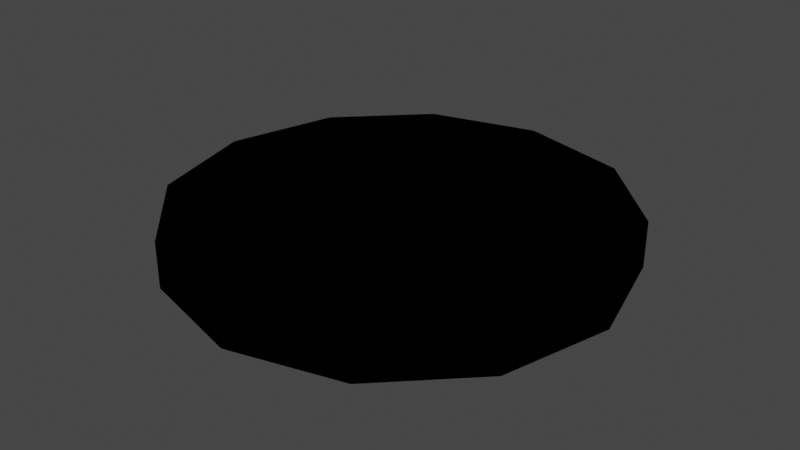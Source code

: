 # Source: Semcompinhos.blend  (saved by Blender 2.90.8; exported with 4.5.12 LTS)
import bpy
from mathutils import Matrix  # noqa: F401  (used for matrix-valued properties, if any)

bpy.ops.wm.read_factory_settings(use_empty=True)
scene = bpy.context.scene
scene.name = 'Scene'

# ---- collections
col_collection = bpy.data.collections.new('Collection'); scene.collection.children.link(col_collection)

# ---- images (referenced by path relative to the original .blend; pixels are not part of the script)
import os
ASSET_DIR = os.environ.get("B2B_ASSET_DIR", "")  # directory of the original .blend (textures are referenced by path, not embedded)
HERE = os.path.dirname(os.path.abspath(__file__))  # packed textures are extracted next to this script under _unpacked/

def load_image(name, relpath, width, height, colorspace="sRGB"):
    """Load a texture the original file referenced (path relative to the .blend, or extracted next to this script)."""
    p = next((c for c in (os.path.join(HERE, relpath), os.path.join(ASSET_DIR, relpath)) if relpath and os.path.exists(c)), "")
    if p:
        img = bpy.data.images.load(p, check_existing=True)
        img.name = name
    else:  # same state as the original file: an image datablock whose file is absent (Cycles renders it pink)
        img = bpy.data.images.new(name, width, height)
        img.source = "FILE"
        img.filepath = "//" + (relpath or name)
    img.colorspace_settings.name = colorspace
    return img
img_material_001_metallic_001 = load_image('Material.001 Metallic.001', 'Semcompinho.png', 1024, 1024, 'Non-Color')

# ---- materials (node trees are filled in below, after node groups)
mat_material_001 = bpy.data.materials.new('Material.001')
mat_material_001.use_transparent_shadow = False
mat_material = bpy.data.materials.new('Material')
mat_material.use_transparent_shadow = False

# ---- material node trees
mat_material_001.use_nodes = True; mat_material_001.node_tree.nodes.clear()
_N = mat_material_001.node_tree.nodes; _L = mat_material_001.node_tree.links
n0 = _N.new('ShaderNodeTexImage'); n0.name = 'Image Texture'; n0.location = (0, 0)
n0.image = img_material_001_metallic_001
mat_material.use_nodes = True; mat_material.node_tree.nodes.clear()
_N = mat_material.node_tree.nodes; _L = mat_material.node_tree.links

# ---- world
world_world = bpy.data.worlds.new('World'); scene.world = world_world
world_world.use_nodes = True; world_world.node_tree.nodes.clear()
_N = world_world.node_tree.nodes; _L = world_world.node_tree.links
n0 = _N.new('ShaderNodeOutputWorld'); n0.name = 'World Output'; n0.location = (300, 300)
n1 = _N.new('ShaderNodeBackground'); n1.name = 'Background'; n1.location = (10, 300)
n1.inputs[0].default_value = (0.05088, 0.05088, 0.05088, 1.0)
_L.new(n1.outputs[0], n0.inputs[0])
n0.is_active_output = True
world_world.color = (0.05088, 0.05088, 0.05088)
world_world.use_sun_shadow = False
world_world.sun_shadow_jitter_overblur = 0.0

# ---- meshes
me_cylinder_002 = bpy.data.meshes.new('Cylinder.002')
me_cylinder_002.from_pydata([(0.4126, 0.7146, 0.1362), (2.411e-08, 0.8251, 0.1362), (0.7146, 0.4126, 0.1362), (0.8251, -3.292e-08, 0.1362), (0.7146, -0.4126, 0.1362), (0.4126, -0.7146, 0.1362), (1.292e-07, -0.8251, 0.1362), (-0.4126, -0.7146, 0.1362), (-0.7146, -0.4126, 0.1362), (-0.8251, -3.813e-07, 0.1362), (-0.7146, 0.4126, 0.1362), (-0.4126, 0.7146, 0.1362), (0.346, -0.6189, 0.1362), (0.6189, -0.346, 0.1362), (0.6189, 0.346, 0.1362), (0.346, 0.6189, 0.1362), (6.572e-08, 0.7019, 0.1362), (-0.346, 0.6189, 0.1362), (-0.6189, 0.346, 0.1362), (-0.6189, -0.346, 0.1362), (-0.346, -0.6189, 0.1362), (8.763e-08, -0.7019, 0.1362), (-0.5256, 0.291, 0.1362), (-0.5256, -0.291, 0.1362), (-0.291, -0.5256, 0.1362), (7.081e-08, -0.5919, 0.1362), (0.291, -0.5256, 0.1362), (0.5156, -0.291, 0.1362), (0.5256, 0.291, 0.1362), (0.291, 0.5256, 0.1362), (5.528e-08, 0.5919, 0.1362), (-0.291, 0.5256, 0.1362), (5.84e-08, 0.463, 0.1362), (-0.2265, 0.4032, 0.1362), (-0.4032, 0.2265, 0.1362), (-0.4032, -0.2265, 0.04981), (-0.2265, -0.4032, 0.1362), (6.77e-08, -0.463, 0.1362), (0.2265, -0.4032, 0.1362), (0.4032, -0.2265, 0.1362), (0.4032, 0.2265, 0.1362), (0.2265, 0.4032, 0.1362), (0.3043, -0.1698, 0.1362), (0.3496, -6.308e-08, 0.1362), (0.3043, 0.1698, 0.1362), (0.1698, 0.3043, 0.1362), (6.236e-08, 0.3496, 0.1362), (-0.1698, 0.3043, 0.1362), (-0.3043, 0.1698, 0.1362), (-0.3496, -7.981e-08, 0.1362), (-0.3043, -0.1698, 0.1362), (-0.1698, -0.3043, 0.1362), (6.74e-08, -0.3496, 0.1362), (0.1698, -0.3043, 0.1362), (-0.07747, -0.1388, 0.1362), (6.315e-08, -0.159, 0.1362), (0.07747, -0.1388, 0.1362), (0.1388, -0.07747, 0.1362), (0.159, -6.118e-08, 0.1362), (0.1388, 0.07747, 0.1362), (0.07747, 0.1388, 0.1362), (6.086e-08, 0.159, 0.1362), (-0.07747, 0.1388, 0.1362), (-0.1388, 0.07747, 0.1362), (-0.159, -6.879e-08, 0.1362), (-0.1388, -0.07747, 0.1362), (-0.4732, -5.96e-08, 0.1362), (-0.4653, 0.02571, 0.1362), (-0.6637, 0.1906, 0.1362), (-0.6187, 0.07818, 0.1362), (-0.5317, 0.01734, 0.1362), (-0.4239, 0.1596, 0.1362), (-0.4817, 0.1308, 0.1362), (-0.5383, 0.1559, 0.1362), (-0.5576, 0.2011, 0.1362), (0.4223, 0.1686, 0.1362), (0.3925, 0.1002, 0.1362), (0.3236, 0.1239, 0.1362), (0.6545, 0.2555, 0.1362), (0.6278, 0.1998, 0.1362), (0.5592, 0.2117, 0.1362), (0.3798, -0.05415, 0.1362), (0.483, -0.02145, 0.1362), (0.6051, -0.051, 0.1362), (0.6832, -0.1714, 0.1362), (0.6716, -0.2688, 0.1362), (0.5644, -0.1914, 0.1362), (0.5291, -0.1414, 0.1362), (0.4861, -0.1309, 0.1362), (0.4498, -0.1537, 0.1362), (-0.5634, -0.2077, 0.1362), (-0.6219, -0.1973, 0.1362), (-0.6534, -0.244, 0.1362), (4.657e-09, 0.9762, -1.0), (0.0, 1.0, -0.8906), (2.098e-08, 0.8489, 1.0), (2.428e-08, 0.8251, 0.8906), (0.4881, 0.8454, -1.0), (0.5, 0.866, -0.8906), (0.4126, 0.7146, 0.8906), (0.4245, 0.7352, 1.0), (0.8454, 0.4881, -1.0), (0.866, 0.5, -0.8906), (0.7146, 0.4126, 0.8906), (0.7352, 0.4245, 1.0), (0.9762, -3.912e-08, -1.0), (1.0, -4.371e-08, -0.8906), (0.8251, -3.292e-08, 0.8906), (0.8489, -3.439e-08, 1.0), (0.8454, -0.4881, -1.0), (0.866, -0.5, -0.8906), (0.7146, -0.4126, 0.8906), (0.7352, -0.4245, 1.0), (0.4881, -0.8454, -1.0), (0.5, -0.866, -0.8906), (0.4126, -0.7146, 0.8906), (0.4245, -0.7352, 1.0), (1.43e-07, -0.9762, -1.0), (1.51e-07, -1.0, -0.8906), (1.294e-07, -0.8251, 0.8906), (1.324e-07, -0.8489, 1.0), (-0.4881, -0.8454, -1.0), (-0.5, -0.866, -0.8906), (-0.4126, -0.7146, 0.8906), (-0.4245, -0.7352, 1.0), (-0.8454, -0.4881, -1.0), (-0.866, -0.5, -0.8906), (-0.7146, -0.4126, 0.8906), (-0.7352, -0.4245, 1.0), (-0.9762, -5.523e-07, -1.0), (-1.0, -4.649e-07, -0.8906), (-0.8251, -3.813e-07, 0.8906), (-0.8489, -3.927e-07, 1.0), (-0.8454, 0.4881, -1.0), (-0.866, 0.5, -0.8906), (-0.7146, 0.4126, 0.8906), (-0.7352, 0.4245, 1.0), (-0.4881, 0.8454, -1.0), (-0.5, 0.866, -0.8906), (-0.4126, 0.7146, 0.8906), (-0.4245, 0.7352, 1.0), (0.4881, 0.8454, 1.0), (0.5, 0.866, 0.8906), (0.0, 1.0, 0.8906), (3.307e-09, 0.9762, 1.0), (0.8454, 0.4881, 1.0), (0.866, 0.5, 0.8906), (0.9762, -4.224e-08, 1.0), (1.0, -4.371e-08, 0.8906), (0.8454, -0.4881, 1.0), (0.866, -0.5, 0.8906), (0.4881, -0.8454, 1.0), (0.5, -0.866, 0.8906), (1.481e-07, -0.9762, 1.0), (1.51e-07, -1.0, 0.8906), (-0.4881, -0.8454, 1.0), (-0.5, -0.866, 0.8906), (-0.8454, -0.4881, 1.0), (-0.866, -0.5, 0.8906), (-0.9762, -4.535e-07, 1.0), (-1.0, -4.649e-07, 0.8906), (-0.8454, 0.4881, 1.0), (-0.866, 0.5, 0.8906), (-0.4881, 0.8454, 1.0), (-0.5, 0.866, 0.8906), (0.5974, 0.3333, 0.5681), (0.6189, 0.346, 0.4575), (0.346, 0.6189, 0.4575), (0.3333, 0.5973, 0.5681), (6.574e-08, 0.7019, 0.4575), (6.34e-08, 0.6773, 0.5681), (-0.346, 0.6189, 0.4575), (-0.3332, 0.5973, 0.5681), (-0.6189, 0.346, 0.4575), (-0.5973, 0.3332, 0.5681), (-0.291, 0.5256, 0.4575), (-0.3037, 0.5472, 0.5681), (-0.5471, 0.3037, 0.5681), (-0.5256, 0.291, 0.4575), (0.5256, 0.291, 0.4575), (0.5471, 0.3037, 0.5681), (0.3037, 0.5472, 0.5681), (0.291, 0.5256, 0.4575), (5.762e-08, 0.6164, 0.5681), (5.529e-08, 0.5919, 0.4575), (0.214, 0.3815, 0.5681), (0.2265, 0.4032, 0.4575), (5.841e-08, 0.463, 0.4575), (5.928e-08, 0.438, 0.5681), (-0.2265, 0.4032, 0.4575), (-0.214, 0.3815, 0.5681), (-0.4032, 0.2265, 0.4575), (-0.3815, 0.2141, 0.5681), (0.3843, 0.2112, 0.5681), (0.4032, 0.2265, 0.4575), (0.3223, 0.1861, 0.5681), (0.3043, 0.1698, 0.4575), (0.1823, 0.3261, 0.5681), (0.1698, 0.3043, 0.4575), (6.149e-08, 0.3747, 0.5681), (6.237e-08, 0.3496, 0.4575), (-0.1823, 0.3261, 0.5681), (-0.1698, 0.3043, 0.4575), (-0.3261, 0.1823, 0.5681), (-0.3043, 0.1698, 0.4575), (-0.3747, 2.451e-05, 0.5681), (-0.3496, -7.981e-08, 0.4575), (-0.3043, -0.1698, 0.4575), (-0.4032, -0.2265, 0.4575), (-0.4239, 0.1596, 0.4575), (-0.4036, 0.1426, 0.5681), (-0.4479, -5.541e-08, 0.5681), (-0.4732, -5.96e-08, 0.4575), (-0.431, 0.05445, 0.5681), (-0.4653, 0.02571, 0.4575), (-0.6637, 0.1906, 0.4575), (-0.6381, 0.1918, 0.5681), (-0.6187, 0.07818, 0.4575), (-0.5989, 0.0939, 0.5681), (-0.5317, 0.01734, 0.4575), (-0.5255, 0.04255, 0.5681), (-0.4817, 0.1308, 0.4575), (-0.4811, 0.104, 0.5681), (-0.5569, 0.1376, 0.5681), (-0.5383, 0.1559, 0.4575), (-0.5837, 0.2007, 0.5681), (-0.5576, 0.2011, 0.4575), (0.3947, 0.1661, 0.5681), (0.4223, 0.1686, 0.4575), (0.3792, 0.1304, 0.5681), (0.3925, 0.1002, 0.4575), (0.3377, 0.1447, 0.5681), (0.3236, 0.1239, 0.4575), (0.6278, 0.2559, 0.5681), (0.6545, 0.2555, 0.3711), (0.6139, 0.2268, 0.5681), (0.6278, 0.1998, 0.4575), (0.577, 0.2332, 0.5681), (0.5592, 0.2117, 0.4575), (8.394e-08, -0.6774, 0.5681), (8.768e-08, -0.7019, 0.4575), (0.346, -0.6189, 0.4575), (0.3333, -0.5974, 0.5681), (0.6189, -0.346, 0.4575), (0.5967, -0.3341, 0.5681), (-0.5974, -0.3333, 0.5681), (-0.6189, -0.346, 0.4575), (-0.346, -0.6189, 0.4575), (-0.3333, -0.5974, 0.5681), (-0.5256, -0.291, 0.4575), (-0.5471, -0.3036, 0.5681), (-0.3036, -0.5471, 0.5681), (-0.291, -0.5256, 0.4575), (7.46e-08, -0.6163, 0.5681), (7.087e-08, -0.5919, 0.4575), (0.3036, -0.5471, 0.5681), (0.291, -0.5256, 0.4575), (0.5376, -0.3027, 0.5681), (0.5156, -0.291, 0.4575), (-0.4032, -0.2265, 0.4575), (-0.3816, -0.2141, 0.5681), (-0.2265, -0.4032, 0.4575), (-0.2141, -0.3816, 0.5681), (6.775e-08, -0.463, 0.4575), (6.769e-08, -0.4381, 0.5681), (0.2265, -0.4032, 0.4575), (0.2141, -0.3816, 0.5681), (0.4032, -0.2265, 0.4575), (0.3816, -0.2141, 0.5681), (0.1698, -0.3043, 0.4575), (0.1822, -0.3259, 0.5681), (0.3259, -0.1822, 0.5681), (0.3043, -0.1698, 0.4575), (-0.326, -0.1822, 0.5681), (-0.3043, -0.1698, 0.4575), (-0.1822, -0.326, 0.5681), (-0.1698, -0.3043, 0.4575), (6.752e-08, -0.3746, 0.5681), (6.746e-08, -0.3496, 0.4575), (0.3962, -0.07436, 0.5681), (0.3798, -0.05415, 0.4575), (0.4839, -0.0466, 0.5681), (0.483, -0.02145, 0.4575), (0.5901, -0.07228, 0.5681), (0.6051, -0.051, 0.4575), (0.6581, -0.1772, 0.5681), (0.6832, -0.1714, 0.4575), (0.6484, -0.2584, 0.5681), (0.6716, -0.2688, 0.4575), (0.5929, -0.1898, 0.5681), (0.5644, -0.1914, 0.4575), (0.5437, -0.12, 0.5681), (0.5291, -0.1414, 0.4575), (0.4819, -0.1049, 0.5681), (0.4861, -0.1309, 0.4575), (0.4312, -0.1369, 0.5681), (0.4498, -0.1537, 0.4575), (-0.5634, -0.2077, 0.4575), (-0.5809, -0.2292, 0.5681), (-0.6219, -0.1973, 0.4575), (-0.6106, -0.2239, 0.5681), (-0.6534, -0.244, 0.4575), (-0.6265, -0.2474, 0.5681), (-0.117, -0.06499, 0.5681), (-0.1388, -0.07747, 0.4575), (-0.07747, -0.1388, 0.4575), (-0.06499, -0.117, 0.5681), (6.302e-08, -0.159, 0.4575), (6.38e-08, -0.1339, 0.5681), (0.07747, -0.1388, 0.4575), (0.06499, -0.117, 0.5681), (0.1388, -0.07747, 0.4575), (0.117, -0.06499, 0.5681), (0.159, -6.118e-08, 0.4575), (0.1339, -6.007e-08, 0.5681), (0.1388, 0.07747, 0.4575), (0.117, 0.06499, 0.5681), (0.07747, 0.1388, 0.4575), (0.06499, 0.117, 0.5681), (6.072e-08, 0.159, 0.4575), (5.821e-08, 0.1339, 0.5681), (-0.07747, 0.1388, 0.4575), (-0.06499, 0.117, 0.5681), (-0.1388, 0.07747, 0.4575), (-0.117, 0.06499, 0.5681), (-0.159, -6.879e-08, 0.4575), (-0.1339, -6.985e-08, 0.5681), (0.0, 1.0, 0.0), (0.5, 0.866, 0.0), (-0.5, 0.866, 0.0), (0.866, 0.5, 0.0), (1.0, -4.371e-08, 0.0), (0.866, -0.5, 0.0), (0.5, -0.866, 0.0), (1.51e-07, -1.0, 0.0), (-0.5, -0.866, 0.0), (-0.866, -0.5, 0.0), (-1.0, -4.649e-07, 0.0), (-0.866, 0.5, 0.0), (-0.4068, 0.7146, -0.1362), (0.005786, 0.8251, -0.1362), (-0.7088, 0.4126, -0.1362), (-0.8193, -6.24e-08, -0.1362), (-0.7088, -0.4126, -0.1362), (-0.4068, -0.7146, -0.1362), (0.005787, -0.8251, -0.1362), (0.4183, -0.7146, -0.1362), (0.7204, -0.4126, -0.1362), (0.8309, -2.664e-07, -0.1362), (0.7204, 0.4126, -0.1362), (0.4183, 0.7146, -0.1362), (-0.3402, -0.6189, -0.1362), (-0.6131, -0.346, -0.1362), (-0.6131, 0.346, -0.1362), (-0.3402, 0.6189, -0.1362), (0.005786, 0.7019, -0.1362), (0.3518, 0.6189, -0.1362), (0.6247, 0.346, -0.1362), (0.6247, -0.346, -0.1362), (0.3518, -0.6189, -0.1362), (0.005787, -0.7019, -0.1362), (0.5314, 0.291, -0.1362), (0.5314, -0.291, -0.1362), (0.2968, -0.5256, -0.1362), (0.005787, -0.5919, -0.1362), (-0.2852, -0.5256, -0.1362), (-0.5098, -0.291, -0.1362), (-0.5198, 0.291, -0.1362), (-0.2852, 0.5256, -0.1362), (0.005786, 0.5919, -0.1362), (0.2968, 0.5256, -0.1362), (0.005786, 0.463, -0.1362), (0.2323, 0.4032, -0.1362), (0.409, 0.2265, -0.1362), (0.409, -0.2265, -0.04981), (0.2323, -0.4032, -0.1362), (0.005787, -0.463, -0.1362), (-0.2207, -0.4032, -0.1362), (-0.3974, -0.2265, -0.1362), (-0.3974, 0.2265, -0.1362), (-0.2207, 0.4032, -0.1362), (-0.2985, -0.1698, -0.1362), (-0.3438, -5.029e-08, -0.1362), (-0.2985, 0.1698, -0.1362), (-0.164, 0.3043, -0.1362), (0.005786, 0.3496, -0.1362), (0.1756, 0.3043, -0.1362), (0.3101, 0.1698, -0.1362), (0.3554, -6.519e-09, -0.1362), (0.3101, -0.1698, -0.1362), (0.1756, -0.3043, -0.1362), (0.005787, -0.3496, -0.1362), (-0.164, -0.3043, -0.1362), (0.08325, -0.1388, -0.1362), (0.005787, -0.159, -0.1362), (-0.07168, -0.1388, -0.1362), (-0.133, -0.07747, -0.1362), (-0.1532, -3.166e-08, -0.1362), (-0.133, 0.07747, -0.1362), (-0.07168, 0.1388, -0.1362), (0.005787, 0.159, -0.1362), (0.08325, 0.1388, -0.1362), (0.1446, 0.07747, -0.1362), (0.1648, -1.304e-08, -0.1362), (0.1446, -0.07747, -0.1362), (0.479, 2.328e-08, -0.1362), (0.4711, 0.02571, -0.1362), (0.6695, 0.1906, -0.1362), (0.6245, 0.07818, -0.1362), (0.5375, 0.01734, -0.1362), (0.4297, 0.1596, -0.1362), (0.4875, 0.1308, -0.1362), (0.5441, 0.1559, -0.1362), (0.5634, 0.2011, -0.1362), (-0.4165, 0.1686, -0.1362), (-0.3868, 0.1002, -0.1362), (-0.3178, 0.1239, -0.1362), (-0.6487, 0.2555, -0.1362), (-0.622, 0.1998, -0.1362), (-0.5535, 0.2117, -0.1362), (-0.374, -0.05415, -0.1362), (-0.4772, -0.02145, -0.1362), (-0.5994, -0.051, -0.1362), (-0.6774, -0.1714, -0.1362), (-0.6658, -0.2688, -0.1362), (-0.5586, -0.1914, -0.1362), (-0.5234, -0.1414, -0.1362), (-0.4804, -0.1309, -0.1362), (-0.4441, -0.1537, -0.1362), (0.5692, -0.2077, -0.1362), (0.6277, -0.1973, -0.1362), (0.6592, -0.244, -0.1362), (0.005787, 1.0, 0.8906), (0.005786, 0.8489, -1.0), (0.005786, 0.8251, -0.8906), (-0.4942, 0.866, 0.8906), (-0.4068, 0.7146, -0.8906), (-0.4187, 0.7352, -1.0), (-0.8602, 0.5, 0.8906), (-0.7088, 0.4126, -0.8906), (-0.7294, 0.4245, -1.0), (-0.9942, -8.941e-08, 0.8906), (-0.8193, -6.24e-08, -0.8906), (-0.8431, -6.706e-08, -1.0), (-0.8602, -0.5, 0.8906), (-0.7088, -0.4126, -0.8906), (-0.7294, -0.4245, -1.0), (-0.4942, -0.866, 0.8906), (-0.4068, -0.7146, -0.8906), (-0.4187, -0.7352, -1.0), (0.005787, -0.9762, 1.0), (0.005787, -1.0, 0.8906), (0.005787, -0.8251, -0.8906), (0.005787, -0.8489, -1.0), (0.4939, -0.8454, 1.0), (0.5058, -0.866, 0.8906), (0.4183, -0.7146, -0.8906), (0.4302, -0.7352, -1.0), (0.8512, -0.4881, 1.0), (0.8718, -0.5, 0.8906), (0.7204, -0.4126, -0.8906), (0.741, -0.4245, -1.0), (1.006, -3.353e-07, 0.8906), (0.8309, -2.664e-07, -0.8906), (0.8547, -2.757e-07, -1.0), (0.8718, 0.5, 0.8906), (0.7204, 0.4126, -0.8906), (0.741, 0.4245, -1.0), (0.5058, 0.866, 0.8906), (0.4183, 0.7146, -0.8906), (0.4303, 0.7352, -1.0), (-0.4823, 0.8454, -1.0), (-0.4942, 0.866, -0.8906), (0.005787, 1.0, -0.8906), (0.005787, 0.9762, -1.0), (-0.8396, 0.4881, -1.0), (-0.8602, 0.5, -0.8906), (-0.9704, -8.568e-08, -1.0), (-0.9942, -8.941e-08, -0.8906), (-0.8396, -0.4881, -1.0), (-0.8602, -0.5, -0.8906), (-0.4823, -0.8454, -1.0), (-0.4942, -0.866, -0.8906), (0.005787, -0.9762, -1.0), (0.005787, -1.0, -0.8906), (0.4939, -0.8454, -1.0), (0.5058, -0.866, -0.8906), (0.8512, -0.4881, -1.0), (0.8718, -0.5, -0.8906), (0.982, -3.26e-07, -1.0), (1.006, -3.353e-07, -0.8906), (0.8512, 0.4881, -1.0), (0.8718, 0.5, -0.8906), (0.4939, 0.8454, -1.0), (0.5058, 0.866, -0.8906), (-0.5916, 0.3333, -0.5681), (-0.6131, 0.346, -0.4575), (-0.3402, 0.6189, -0.4575), (-0.3275, 0.5973, -0.5681), (0.005786, 0.7019, -0.4575), (0.005786, 0.6773, -0.5681), (0.3518, 0.6189, -0.4575), (0.339, 0.5973, -0.5681), (0.6247, 0.346, -0.4575), (0.6031, 0.3332, -0.5681), (0.2968, 0.5256, -0.4575), (0.3095, 0.5472, -0.5681), (0.5529, 0.3037, -0.5681), (0.5314, 0.291, -0.4575), (-0.5198, 0.291, -0.4575), (-0.5413, 0.3037, -0.5681), (-0.2979, 0.5472, -0.5681), (-0.2852, 0.5256, -0.4575), (0.005786, 0.6164, -0.5681), (0.005786, 0.5919, -0.4575), (-0.2083, 0.3815, -0.5681), (-0.2207, 0.4032, -0.4575), (0.005786, 0.463, -0.4575), (0.005786, 0.438, -0.5681), (0.2323, 0.4032, -0.4575), (0.2198, 0.3815, -0.5681), (0.409, 0.2265, -0.4575), (0.3873, 0.2141, -0.5681), (-0.3785, 0.2112, -0.5681), (-0.3974, 0.2265, -0.4575), (-0.3165, 0.1861, -0.5681), (-0.2985, 0.1698, -0.4575), (-0.1765, 0.3261, -0.5681), (-0.164, 0.3043, -0.4575), (0.005786, 0.3747, -0.5681), (0.005786, 0.3496, -0.4575), (0.1881, 0.3261, -0.5681), (0.1756, 0.3043, -0.4575), (0.3319, 0.1823, -0.5681), (0.3101, 0.1698, -0.4575), (0.3805, 2.459e-05, -0.5681), (0.3554, -6.519e-09, -0.4575), (0.3101, -0.1698, -0.4575), (0.409, -0.2265, -0.4575), (0.4297, 0.1596, -0.4575), (0.4094, 0.1426, -0.5681), (0.4536, 2.608e-08, -0.5681), (0.479, 2.328e-08, -0.4575), (0.4368, 0.05445, -0.5681), (0.4711, 0.02571, -0.4575), (0.6695, 0.1906, -0.4575), (0.6439, 0.1918, -0.5681), (0.6245, 0.07818, -0.4575), (0.6047, 0.0939, -0.5681), (0.5375, 0.01734, -0.4575), (0.5312, 0.04255, -0.5681), (0.4875, 0.1308, -0.4575), (0.4869, 0.104, -0.5681), (0.5627, 0.1376, -0.5681), (0.5441, 0.1559, -0.4575), (0.5895, 0.2007, -0.5681), (0.5634, 0.2011, -0.4575), (-0.389, 0.1661, -0.5681), (-0.4165, 0.1686, -0.4575), (-0.3735, 0.1304, -0.5681), (-0.3868, 0.1002, -0.4575), (-0.332, 0.1447, -0.5681), (-0.3178, 0.1239, -0.4575), (-0.622, 0.2559, -0.5681), (-0.6487, 0.2555, -0.3711), (-0.6081, 0.2268, -0.5681), (-0.622, 0.1998, -0.4575), (-0.5712, 0.2332, -0.5681), (-0.5535, 0.2117, -0.4575), (0.005787, -0.6774, -0.5681), (0.005787, -0.7019, -0.4575), (-0.3402, -0.6189, -0.4575), (-0.3275, -0.5974, -0.5681), (-0.6131, -0.346, -0.4575), (-0.5909, -0.3341, -0.5681), (0.6032, -0.3333, -0.5681), (0.6247, -0.346, -0.4575), (0.3518, -0.6189, -0.4575), (0.3391, -0.5974, -0.5681), (0.5314, -0.291, -0.4575), (0.5529, -0.3036, -0.5681), (0.3094, -0.5471, -0.5681), (0.2968, -0.5256, -0.4575), (0.005787, -0.6163, -0.5681), (0.005787, -0.5919, -0.4575), (-0.2979, -0.5471, -0.5681), (-0.2852, -0.5256, -0.4575), (-0.5318, -0.3027, -0.5681), (-0.5098, -0.291, -0.4575), (0.409, -0.2265, -0.4575), (0.3873, -0.2141, -0.5681), (0.2323, -0.4032, -0.4575), (0.2199, -0.3816, -0.5681), (0.005787, -0.463, -0.4575), (0.005787, -0.4381, -0.5681), (-0.2207, -0.4032, -0.4575), (-0.2083, -0.3816, -0.5681), (-0.3974, -0.2265, -0.4575), (-0.3759, -0.2141, -0.5681), (-0.164, -0.3043, -0.4575), (-0.1764, -0.3259, -0.5681), (-0.3201, -0.1822, -0.5681), (-0.2985, -0.1698, -0.4575), (0.3318, -0.1822, -0.5681), (0.3101, -0.1698, -0.4575), (0.188, -0.326, -0.5681), (0.1756, -0.3043, -0.4575), (0.005787, -0.3746, -0.5681), (0.005787, -0.3496, -0.4575), (-0.3904, -0.07436, -0.5681), (-0.374, -0.05415, -0.4575), (-0.4781, -0.0466, -0.5681), (-0.4772, -0.02145, -0.4575), (-0.5843, -0.07228, -0.5681), (-0.5994, -0.051, -0.4575), (-0.6523, -0.1772, -0.5681), (-0.6774, -0.1714, -0.4575), (-0.6427, -0.2584, -0.5681), (-0.6658, -0.2688, -0.4575), (-0.5871, -0.1898, -0.5681), (-0.5586, -0.1914, -0.4575), (-0.5379, -0.12, -0.5681), (-0.5234, -0.1414, -0.4575), (-0.4761, -0.1049, -0.5681), (-0.4804, -0.1309, -0.4575), (-0.4254, -0.1369, -0.5681), (-0.4441, -0.1537, -0.4575), (0.5692, -0.2077, -0.4575), (0.5866, -0.2292, -0.5681), (0.6277, -0.1973, -0.4575), (0.6164, -0.2239, -0.5681), (0.6592, -0.244, -0.4575), (0.6323, -0.2474, -0.5681), (0.1228, -0.06499, -0.5681), (0.1446, -0.07747, -0.4575), (0.08325, -0.1388, -0.4575), (0.07078, -0.117, -0.5681), (0.005787, -0.159, -0.4575), (0.005787, -0.1339, -0.5681), (-0.07168, -0.1388, -0.4575), (-0.0592, -0.117, -0.5681), (-0.133, -0.07747, -0.4575), (-0.1112, -0.06499, -0.5681), (-0.1532, -3.166e-08, -0.4575), (-0.1281, -2.98e-08, -0.5681), (-0.133, 0.07747, -0.4575), (-0.1112, 0.06499, -0.5681), (-0.07168, 0.1388, -0.4575), (-0.0592, 0.117, -0.5681), (0.005787, 0.159, -0.4575), (0.005787, 0.1339, -0.5681), (0.08325, 0.1388, -0.4575), (0.07078, 0.117, -0.5681), (0.1446, 0.07747, -0.4575), (0.1228, 0.06499, -0.5681), (0.1648, -1.304e-08, -0.4575), (0.1397, -1.583e-08, -0.5681), (0.005787, 1.0, 0.0), (-0.4942, 0.866, 0.0), (0.5058, 0.866, 0.0), (-0.8602, 0.5, 0.0), (-0.9942, -8.941e-08, 0.0), (-0.8602, -0.5, 0.0), (-0.4942, -0.866, 0.0), (0.005787, -1.0, 0.0), (0.5058, -0.866, 0.0), (0.8718, -0.5, 0.0), (1.006, -3.353e-07, 0.0), (0.8718, 0.5, 0.0)], [], [(329, 164, 143, 327), (103, 99, 0, 2), (107, 103, 2, 3), (111, 107, 3, 4), (112, 116, 151, 149), (119, 115, 5, 6), (123, 119, 6, 7), (127, 123, 7, 8), (131, 127, 8, 9), (135, 131, 9, 10), (333, 152, 154, 334), (139, 135, 10, 11), (99, 96, 1, 0), (327, 143, 142, 328), (96, 139, 11, 1), (330, 146, 148, 331), (331, 148, 150, 332), (332, 150, 152, 333), (115, 111, 4, 5), (334, 154, 156, 335), (335, 156, 158, 336), (336, 158, 160, 337), (337, 160, 162, 338), (338, 162, 164, 329), (328, 142, 146, 330), (0, 1, 16, 15), (140, 95, 144, 163), (100, 104, 145, 141), (128, 132, 159, 157), (116, 120, 153, 151), (104, 108, 147, 145), (132, 136, 161, 159), (120, 124, 155, 153), (108, 112, 149, 147), (136, 140, 163, 161), (95, 100, 141, 144), (124, 128, 157, 155), (1, 11, 17, 16), (21, 20, 7, 6), (13, 12, 5, 4), (7, 20, 19, 8), (2, 0, 15, 14), (11, 10, 18, 17), (36, 37, 263, 261), (12, 21, 6, 5), (77, 76, 230, 232), (26, 25, 254, 256), (31, 30, 184, 175), (90, 91, 299, 297), (23, 90, 297, 249), (47, 46, 200, 202), (170, 172, 176, 183), (29, 41, 40, 28), (27, 39, 38, 26), (38, 37, 25, 26), (37, 36, 24, 25), (36, 35, 23, 24), (30, 31, 33, 32), (31, 22, 34, 33), (44, 77, 232, 196), (30, 32, 41, 29), (46, 45, 198, 200), (25, 24, 252, 254), (89, 88, 294, 296), (168, 170, 183, 181), (88, 87, 292, 294), (53, 56, 55, 52), (35, 36, 261, 259), (61, 60, 45, 46), (62, 61, 46, 47), (53, 42, 57, 56), (42, 43, 58, 57), (63, 62, 47, 48), (43, 44, 59, 58), (64, 63, 48, 49), (44, 45, 60, 59), (65, 64, 49, 50), (52, 55, 54, 51), (62, 63, 323, 321), (51, 54, 65, 50), (185, 197, 195, 231, 229, 227, 193), (29, 28, 179, 182), (8, 19, 92, 91, 90, 23, 35, 66, 67, 70, 69, 68, 18, 10, 9), (165, 168, 181, 180), (22, 74, 73, 72, 71, 34), (76, 75, 228, 230), (244, 287, 285, 283, 281, 279, 271, 268, 295, 293, 291, 289, 257), (27, 86, 87, 88, 89, 39), (268, 271, 270, 266), (2, 14, 78, 79, 80, 28, 40, 75, 76, 77, 44, 43, 42, 81, 82, 83, 84, 85, 13, 4, 3), (180, 237, 235, 233, 165), (16, 17, 171, 169), (174, 216, 218, 220, 213, 210, 222, 223, 225, 177), (17, 18, 173, 171), (33, 34, 191, 189), (40, 41, 186, 194), (34, 71, 209, 191), (32, 33, 189, 187), (18, 68, 215, 173), (15, 16, 169, 167), (172, 174, 177, 176), (75, 40, 194, 228), (48, 47, 202, 204), (79, 78, 234, 236), (71, 72, 221, 209), (49, 48, 204, 206), (14, 15, 167, 166), (66, 35, 208, 212), (70, 67, 214, 219), (50, 49, 206, 207), (80, 79, 236, 238), (22, 31, 175, 178), (35, 50, 207, 208), (21, 12, 241, 240), (69, 70, 219, 217), (185, 188, 199, 197), (28, 80, 238, 179), (30, 29, 182, 184), (72, 73, 224, 221), (188, 190, 201, 199), (41, 32, 187, 186), (68, 69, 217, 215), (190, 192, 203, 201), (74, 22, 178, 226), (45, 44, 196, 198), (67, 66, 212, 214), (73, 74, 226, 224), (13, 85, 288, 243), (250, 298, 300, 302, 245), (12, 13, 243, 241), (20, 21, 240, 247), (37, 38, 265, 263), (50, 35, 259, 260, 273, 274), (38, 39, 267, 265), (39, 89, 296, 267), (248, 251, 250, 245), (92, 19, 246, 301), (239, 253, 251, 248), (42, 53, 269, 272), (27, 26, 256, 258), (24, 23, 249, 252), (86, 27, 258, 290), (91, 92, 301, 299), (52, 51, 276, 278), (65, 54, 305, 304), (82, 81, 280, 282), (51, 50, 274, 276), (19, 20, 247, 246), (81, 42, 272, 280), (83, 82, 282, 284), (275, 273, 260, 262), (84, 83, 284, 286), (277, 275, 262, 264), (239, 242, 255, 253), (85, 84, 286, 288), (53, 52, 278, 269), (270, 277, 264, 266), (242, 244, 257, 255), (87, 86, 290, 292), (64, 65, 304, 325), (59, 60, 317, 315), (56, 57, 311, 309), (63, 64, 325, 323), (60, 61, 319, 317), (57, 58, 313, 311), (306, 308, 310, 312, 314, 316, 318, 320, 322, 324, 326, 303), (61, 62, 321, 319), (58, 59, 315, 313), (54, 55, 307, 305), (55, 56, 309, 307), (94, 98, 97, 93), (142, 143, 144, 141), (98, 102, 101, 97), (146, 142, 141, 145), (102, 106, 105, 101), (148, 146, 145, 147), (106, 110, 109, 105), (150, 148, 147, 149), (110, 114, 113, 109), (152, 150, 149, 151), (114, 118, 117, 113), (154, 152, 151, 153), (118, 122, 121, 117), (156, 154, 153, 155), (122, 126, 125, 121), (158, 156, 155, 157), (126, 130, 129, 125), (160, 158, 157, 159), (130, 134, 133, 129), (162, 160, 159, 161), (134, 138, 137, 133), (164, 162, 161, 163), (138, 94, 93, 137), (143, 164, 163, 144), (100, 95, 96, 99), (104, 100, 99, 103), (108, 104, 103, 107), (112, 108, 107, 111), (116, 112, 111, 115), (120, 116, 115, 119), (124, 120, 119, 123), (128, 124, 123, 127), (132, 128, 127, 131), (136, 132, 131, 135), (140, 136, 135, 139), (95, 140, 139, 96), (166, 167, 168, 165), (167, 169, 170, 168), (169, 171, 172, 170), (171, 173, 174, 172), (176, 177, 178, 175), (180, 181, 182, 179), (181, 183, 184, 182), (183, 176, 175, 184), (186, 187, 188, 185), (187, 189, 190, 188), (189, 191, 192, 190), (194, 186, 185, 193), (195, 197, 198, 196), (197, 199, 200, 198), (199, 201, 202, 200), (201, 203, 204, 202), (203, 205, 206, 204), (212, 259, 260, 211), (210, 192, 191, 209), (203, 192, 210, 213, 211, 260, 273, 205), (211, 213, 214, 212), (173, 215, 216, 174), (215, 217, 218, 216), (217, 219, 220, 218), (219, 214, 213, 220), (209, 221, 222, 210), (221, 224, 223, 222), (224, 226, 225, 223), (226, 178, 177, 225), (193, 227, 228, 194), (227, 229, 230, 228), (229, 231, 232, 230), (165, 233, 234, 166), (233, 235, 236, 234), (235, 237, 238, 236), (237, 180, 179, 238), (231, 195, 196, 232), (240, 241, 242, 239), (241, 243, 244, 242), (246, 247, 248, 245), (247, 240, 239, 248), (250, 251, 252, 249), (251, 253, 254, 252), (253, 255, 256, 254), (255, 257, 258, 256), (259, 261, 262, 260), (261, 263, 264, 262), (263, 265, 266, 264), (265, 267, 268, 266), (270, 271, 272, 269), (273, 275, 276, 274), (275, 277, 278, 276), (277, 270, 269, 278), (271, 279, 280, 272), (279, 281, 282, 280), (281, 283, 284, 282), (283, 285, 286, 284), (285, 287, 288, 286), (287, 244, 243, 288), (257, 289, 290, 258), (289, 291, 292, 290), (291, 293, 294, 292), (293, 295, 296, 294), (295, 268, 267, 296), (249, 297, 298, 250), (297, 299, 300, 298), (299, 301, 302, 300), (301, 246, 245, 302), (304, 305, 306, 303), (305, 307, 308, 306), (307, 309, 310, 308), (309, 311, 312, 310), (311, 313, 314, 312), (313, 315, 316, 314), (315, 317, 318, 316), (317, 319, 320, 318), (319, 321, 322, 320), (321, 323, 324, 322), (323, 325, 326, 324), (325, 304, 303, 326), (78, 14, 166, 234), (273, 274, 206, 205), (98, 328, 330, 102), (134, 338, 329, 138), (130, 337, 338, 134), (126, 336, 337, 130), (122, 335, 336, 126), (118, 334, 335, 122), (110, 332, 333, 114), (106, 331, 332, 110), (102, 330, 331, 106), (94, 327, 328, 98), (114, 333, 334, 118), (138, 329, 327, 94), (659, 494, 473, 657), (439, 436, 339, 341), (442, 439, 341, 342), (445, 442, 342, 343), (446, 449, 481, 479), (452, 448, 344, 345), (456, 452, 345, 346), (460, 456, 346, 347), (463, 460, 347, 348), (466, 463, 348, 349), (663, 482, 484, 664), (469, 466, 349, 350), (436, 434, 340, 339), (657, 473, 472, 658), (434, 469, 350, 340), (660, 661, 478, 476), (661, 662, 480, 478), (662, 663, 482, 480), (448, 445, 343, 344), (664, 484, 486, 665), (665, 486, 488, 666), (666, 488, 490, 667), (667, 490, 492, 668), (668, 492, 494, 659), (658, 660, 476, 472), (339, 340, 355, 354), (470, 433, 474, 493), (437, 440, 475, 471), (461, 464, 489, 487), (449, 453, 483, 481), (440, 443, 477, 475), (464, 467, 491, 489), (453, 457, 485, 483), (443, 446, 479, 477), (467, 470, 493, 491), (433, 437, 471, 474), (457, 461, 487, 485), (340, 350, 356, 355), (360, 359, 346, 345), (352, 351, 344, 343), (346, 359, 358, 347), (341, 339, 354, 353), (350, 349, 357, 356), (375, 376, 593, 591), (351, 360, 345, 344), (416, 415, 560, 562), (365, 364, 584, 586), (370, 369, 514, 505), (429, 430, 629, 627), (362, 429, 627, 579), (386, 385, 530, 532), (500, 502, 506, 513), (368, 380, 379, 367), (366, 378, 377, 365), (377, 376, 364, 365), (376, 375, 363, 364), (375, 374, 362, 363), (369, 370, 372, 371), (370, 361, 373, 372), (383, 416, 562, 526), (369, 371, 380, 368), (385, 384, 528, 530), (364, 363, 582, 584), (428, 427, 624, 626), (498, 500, 513, 511), (427, 426, 622, 624), (392, 395, 394, 391), (374, 375, 591, 589), (400, 399, 384, 385), (401, 400, 385, 386), (392, 381, 396, 395), (381, 382, 397, 396), (402, 401, 386, 387), (382, 383, 398, 397), (403, 402, 387, 388), (383, 384, 399, 398), (404, 403, 388, 389), (391, 394, 393, 390), (401, 402, 653, 651), (390, 393, 404, 389), (515, 527, 525, 561, 559, 557, 523), (368, 367, 509, 512), (347, 358, 431, 430, 429, 362, 374, 405, 406, 409, 408, 407, 357, 349, 348), (495, 498, 511, 510), (361, 413, 412, 411, 410, 373), (415, 414, 558, 560), (574, 617, 615, 613, 611, 609, 601, 598, 625, 623, 621, 619, 587), (366, 425, 426, 427, 428, 378), (598, 601, 600, 596), (341, 353, 417, 418, 419, 367, 379, 414, 415, 416, 383, 382, 381, 420, 421, 422, 423, 424, 352, 343, 342), (510, 567, 565, 563, 495), (355, 356, 501, 499), (504, 546, 548, 550, 543, 540, 552, 553, 555, 507), (356, 357, 503, 501), (372, 373, 521, 519), (379, 380, 516, 524), (373, 410, 539, 521), (371, 372, 519, 517), (357, 407, 545, 503), (354, 355, 499, 497), (502, 504, 507, 506), (414, 379, 524, 558), (387, 386, 532, 534), (418, 417, 564, 566), (410, 411, 551, 539), (388, 387, 534, 536), (353, 354, 497, 496), (405, 374, 538, 542), (409, 406, 544, 549), (389, 388, 536, 537), (419, 418, 566, 568), (361, 370, 505, 508), (374, 538, 537, 389), (360, 351, 571, 570), (408, 409, 549, 547), (515, 518, 529, 527), (367, 419, 568, 509), (369, 368, 512, 514), (411, 412, 554, 551), (518, 520, 531, 529), (380, 371, 517, 516), (407, 408, 547, 545), (520, 522, 533, 531), (413, 361, 508, 556), (384, 383, 526, 528), (406, 405, 542, 544), (412, 413, 556, 554), (352, 424, 618, 573), (580, 628, 630, 632, 575), (351, 352, 573, 571), (359, 360, 570, 577), (376, 377, 595, 593), (389, 604, 603, 590, 589, 374), (377, 378, 597, 595), (378, 428, 626, 597), (578, 581, 580, 575), (431, 358, 576, 631), (569, 583, 581, 578), (381, 392, 599, 602), (366, 365, 586, 588), (363, 362, 579, 582), (425, 366, 588, 620), (430, 431, 631, 629), (391, 390, 606, 608), (404, 393, 635, 634), (421, 420, 610, 612), (390, 389, 604, 606), (358, 359, 577, 576), (420, 381, 602, 610), (422, 421, 612, 614), (605, 603, 590, 592), (423, 422, 614, 616), (607, 605, 592, 594), (569, 572, 585, 583), (424, 423, 616, 618), (392, 391, 608, 599), (600, 607, 594, 596), (572, 574, 587, 585), (426, 425, 620, 622), (403, 404, 634, 655), (398, 399, 647, 645), (395, 396, 641, 639), (402, 403, 655, 653), (399, 400, 649, 647), (396, 397, 643, 641), (636, 638, 640, 642, 644, 646, 648, 650, 652, 654, 656, 633), (400, 401, 651, 649), (397, 398, 645, 643), (393, 394, 637, 635), (394, 395, 639, 637), (472, 473, 474, 471), (476, 472, 471, 475), (478, 476, 475, 477), (480, 478, 477, 479), (482, 480, 479, 481), (484, 482, 481, 483), (451, 455, 454, 450), (486, 484, 483, 485), (455, 459, 458, 454), (488, 486, 485, 487), (490, 488, 487, 489), (492, 490, 489, 491), (494, 492, 491, 493), (473, 494, 493, 474), (437, 433, 434, 436), (440, 437, 436, 439), (443, 440, 439, 442), (446, 443, 442, 445), (449, 446, 445, 448), (453, 449, 448, 452), (457, 453, 452, 456), (461, 457, 456, 460), (464, 461, 460, 463), (467, 464, 463, 466), (470, 467, 466, 469), (433, 470, 469, 434), (496, 497, 498, 495), (497, 499, 500, 498), (499, 501, 502, 500), (501, 503, 504, 502), (506, 507, 508, 505), (510, 511, 512, 509), (511, 513, 514, 512), (513, 506, 505, 514), (516, 517, 518, 515), (517, 519, 520, 518), (519, 521, 522, 520), (524, 516, 515, 523), (525, 527, 528, 526), (527, 529, 530, 528), (529, 531, 532, 530), (531, 533, 534, 532), (533, 535, 536, 534), (542, 589, 590, 541), (540, 522, 521, 539), (533, 522, 540, 543, 541, 590, 603, 535), (541, 543, 544, 542), (503, 545, 546, 504), (545, 547, 548, 546), (547, 549, 550, 548), (549, 544, 543, 550), (539, 551, 552, 540), (551, 554, 553, 552), (554, 556, 555, 553), (556, 508, 507, 555), (523, 557, 558, 524), (557, 559, 560, 558), (559, 561, 562, 560), (495, 563, 564, 496), (563, 565, 566, 564), (565, 567, 568, 566), (567, 510, 509, 568), (561, 525, 526, 562), (570, 571, 572, 569), (571, 573, 574, 572), (576, 577, 578, 575), (577, 570, 569, 578), (580, 581, 582, 579), (581, 583, 584, 582), (583, 585, 586, 584), (585, 587, 588, 586), (589, 591, 592, 590), (591, 593, 594, 592), (593, 595, 596, 594), (595, 597, 598, 596), (600, 601, 602, 599), (603, 605, 606, 604), (605, 607, 608, 606), (607, 600, 599, 608), (601, 609, 610, 602), (609, 611, 612, 610), (611, 613, 614, 612), (613, 615, 616, 614), (615, 617, 618, 616), (617, 574, 573, 618), (587, 619, 620, 588), (619, 621, 622, 620), (621, 623, 624, 622), (623, 625, 626, 624), (625, 598, 597, 626), (579, 627, 628, 580), (627, 629, 630, 628), (629, 631, 632, 630), (631, 576, 575, 632), (634, 635, 636, 633), (635, 637, 638, 636), (637, 639, 640, 638), (639, 641, 642, 640), (641, 643, 644, 642), (643, 645, 646, 644), (645, 647, 648, 646), (647, 649, 650, 648), (649, 651, 652, 650), (651, 653, 654, 652), (653, 655, 656, 654), (655, 634, 633, 656), (417, 353, 496, 564), (603, 604, 536, 535), (435, 438, 660, 658), (465, 668, 659, 468), (462, 667, 668, 465), (459, 666, 667, 462), (455, 665, 666, 459), (451, 664, 665, 455), (444, 447, 663, 662), (441, 444, 662, 661), (438, 441, 661, 660), (432, 657, 658, 435), (447, 663, 664, 451), (468, 659, 657, 432)])
_uv = me_cylinder_002.uv_layers.new(name='UVMap')
_uv.uv.foreach_set('vector', [0.6995, 0.4957, 0.6995, 0.6419, 0.6377, 0.6366, 0.6377, 0.4905, 0.4945, 0.8601, 0.4912, 0.794, 0.6141, 0.7919, 0.6173, 0.8581, 0.2568, 0.7266, 0.2596, 0.6703, 0.3826, 0.669, 0.3797, 0.7254, 0.2568, 0.7964, 0.2568, 0.7266, 0.3797, 0.7254, 0.3797, 0.7952, 0.5124, 0.02491, 0.4405, 0.02491, 0.4351, 0.00466, 0.5177, 0.00466, 0.7232, 0.7228, 0.7264, 0.6713, 0.8493, 0.6687, 0.846, 0.7202, 0.7232, 0.7913, 0.7232, 0.7228, 0.846, 0.7202, 0.846, 0.7887, 0.7264, 0.8586, 0.7232, 0.7913, 0.846, 0.7887, 0.8493, 0.856, 0.9797, 0.8067, 0.9764, 0.8563, 0.8536, 0.8594, 0.8569, 0.8097, 0.9797, 0.7387, 0.9797, 0.8067, 0.8569, 0.8097, 0.8569, 0.7418, 0.4675, 0.4951, 0.4675, 0.6412, 0.4028, 0.6362, 0.4028, 0.4901, 0.9764, 0.6708, 0.9797, 0.7387, 0.8569, 0.7418, 0.8536, 0.6738, 0.4912, 0.794, 0.4912, 0.7247, 0.6141, 0.7227, 0.6141, 0.7919, 0.6377, 0.4905, 0.6377, 0.6366, 0.5553, 0.6349, 0.5553, 0.4887, 0.4912, 0.7247, 0.4945, 0.6709, 0.6173, 0.6688, 0.6141, 0.7227, 0.9294, 0.4962, 0.9294, 0.6424, 0.8697, 0.6369, 0.8697, 0.4908, 0.8697, 0.4908, 0.8697, 0.6369, 0.7881, 0.6348, 0.7881, 0.4887, 0.7881, 0.4887, 0.7881, 0.6348, 0.7062, 0.6368, 0.7062, 0.4907, 0.2596, 0.8611, 0.2568, 0.7964, 0.3797, 0.7952, 0.3826, 0.8599, 0.4028, 0.4901, 0.4028, 0.6362, 0.3195, 0.6348, 0.3195, 0.4887, 0.3195, 0.4887, 0.3195, 0.6348, 0.2399, 0.6375, 0.2399, 0.4914, 0.233, 0.4938, 0.233, 0.6401, 0.1653, 0.6359, 0.1653, 0.4897, 0.1653, 0.4897, 0.1653, 0.6359, 0.08129, 0.6351, 0.08129, 0.4889, 0.08129, 0.4889, 0.08129, 0.6351, 0.003444, 0.6378, 0.003444, 0.4916, 0.5553, 0.4887, 0.5553, 0.6349, 0.4743, 0.6371, 0.4743, 0.491, 0.8998, 0.1704, 0.8649, 0.2314, 0.8506, 0.217, 0.881, 0.167, 0.5123, 0.2951, 0.5746, 0.2589, 0.5893, 0.2737, 0.5177, 0.3153, 0.6105, 0.1962, 0.6105, 0.1238, 0.6306, 0.1184, 0.6306, 0.2016, 0.3423, 0.1962, 0.3783, 0.2589, 0.3636, 0.2737, 0.3222, 0.2016, 0.4405, 0.02491, 0.3783, 0.06111, 0.3636, 0.04628, 0.4351, 0.00466, 0.6105, 0.1238, 0.5746, 0.06111, 0.5893, 0.04628, 0.6306, 0.1184, 0.3783, 0.2589, 0.4405, 0.2951, 0.4351, 0.3153, 0.3636, 0.2737, 0.3783, 0.06111, 0.3423, 0.1238, 0.3222, 0.1184, 0.3636, 0.04628, 0.5746, 0.06111, 0.5124, 0.02491, 0.5177, 0.00466, 0.5893, 0.04628, 0.4405, 0.2951, 0.5123, 0.2951, 0.5177, 0.3153, 0.4351, 0.3153, 0.5746, 0.2589, 0.6105, 0.1962, 0.6306, 0.2016, 0.5893, 0.2737, 0.3423, 0.1238, 0.3423, 0.1962, 0.3222, 0.2016, 0.3222, 0.1184, 0.8649, 0.2314, 0.8044, 0.2665, 0.801, 0.2476, 0.8506, 0.217, 0.6883, 0.05347, 0.6579, 0.1034, 0.6391, 0.1001, 0.6741, 0.03912, 0.801, 0.02284, 0.7379, 0.02284, 0.7345, 0.003939, 0.8044, 0.003939, 0.6391, 0.1001, 0.6579, 0.1034, 0.6579, 0.167, 0.6391, 0.1704, 0.8998, 0.1001, 0.8998, 0.1704, 0.881, 0.167, 0.881, 0.1034, 0.8044, 0.2665, 0.7345, 0.2665, 0.7379, 0.2476, 0.801, 0.2476, 0.8649, 0.9323, 0.8649, 0.8943, 0.9172, 0.8935, 0.9172, 0.9315, 0.7379, 0.02284, 0.6883, 0.05347, 0.6741, 0.03912, 0.7345, 0.003939, 0.5444, 0.9591, 0.5444, 0.971, 0.4921, 0.9715, 0.4921, 0.9595, 0.6943, 0.8388, 0.6919, 0.8759, 0.6396, 0.8766, 0.642, 0.8394, 0.9785, 0.00529, 0.9761, 0.04406, 0.9238, 0.04447, 0.9262, 0.005706, 0.6943, 0.9876, 0.6942, 0.9969, 0.6418, 0.9976, 0.642, 0.9883, 0.6934, 0.9757, 0.6943, 0.9876, 0.642, 0.9883, 0.641, 0.9763, 0.5444, 0.8698, 0.5429, 0.892, 0.4906, 0.8925, 0.4921, 0.8703, 0.03252, 0.696, 0.08029, 0.6665, 0.08267, 0.6758, 0.03956, 0.7031, 0.8639, 0.1626, 0.8423, 0.1558, 0.8423, 0.1146, 0.8639, 0.1079, 0.7954, 0.04128, 0.7899, 0.06188, 0.749, 0.06188, 0.7423, 0.04011, 0.749, 0.06188, 0.7159, 0.0813, 0.701, 0.06628, 0.7423, 0.04011, 0.7159, 0.0813, 0.6966, 0.1146, 0.675, 0.1079, 0.701, 0.06628, 0.6966, 0.1146, 0.6967, 0.1558, 0.675, 0.1626, 0.675, 0.1079, 0.8379, 0.2042, 0.7966, 0.2304, 0.7899, 0.2086, 0.823, 0.1892, 0.7966, 0.2304, 0.7423, 0.2304, 0.749, 0.2086, 0.7899, 0.2086, 0.5439, 0.95, 0.5444, 0.9591, 0.4921, 0.9595, 0.4916, 0.9505, 0.8379, 0.2042, 0.823, 0.1892, 0.8423, 0.1558, 0.8639, 0.1626, 0.5429, 0.892, 0.5427, 0.9205, 0.4904, 0.921, 0.4906, 0.8925, 0.6919, 0.8759, 0.6913, 0.9234, 0.639, 0.924, 0.6396, 0.8766, 0.1553, 0.9589, 0.1491, 0.959, 0.1503, 0.9063, 0.1566, 0.9062, 0.003232, 0.7441, 0.03252, 0.696, 0.03956, 0.7031, 0.01246, 0.7465, 0.9846, 0.2406, 0.9775, 0.2403, 0.9786, 0.1876, 0.9857, 0.1879, 0.7539, 0.08001, 0.7624, 0.11, 0.7511, 0.1167, 0.729, 0.09451, 0.8527, 0.9712, 0.8649, 0.9323, 0.9172, 0.9315, 0.9191, 0.9702, 0.7878, 0.1538, 0.7945, 0.1424, 0.8243, 0.1509, 0.8099, 0.176, 0.7766, 0.1604, 0.7878, 0.1538, 0.8099, 0.176, 0.785, 0.1905, 0.7539, 0.08001, 0.785, 0.08001, 0.7766, 0.11, 0.7624, 0.11, 0.785, 0.08001, 0.8099, 0.09451, 0.7878, 0.1167, 0.7766, 0.11, 0.7624, 0.1604, 0.7766, 0.1604, 0.785, 0.1905, 0.7539, 0.1905, 0.8099, 0.09451, 0.8243, 0.1196, 0.7945, 0.1281, 0.7878, 0.1167, 0.7511, 0.1538, 0.7624, 0.1604, 0.7539, 0.1905, 0.729, 0.176, 0.8243, 0.1196, 0.8243, 0.1509, 0.7945, 0.1424, 0.7945, 0.1281, 0.7445, 0.1424, 0.7511, 0.1538, 0.729, 0.176, 0.7146, 0.1509, 0.729, 0.09451, 0.7511, 0.1167, 0.7445, 0.1281, 0.7146, 0.1196, 0.9333, 0.4866, 0.9463, 0.4861, 0.9463, 0.5389, 0.9333, 0.5393, 0.7146, 0.1196, 0.7445, 0.1281, 0.7445, 0.1424, 0.7146, 0.1509, 0.04197, 0.7554, 0.05205, 0.7581, 0.05205, 0.7908, 0.05274, 0.7997, 0.04959, 0.8062, 0.04368, 0.8039, 0.04197, 0.7951, 0.9755, 0.0921, 0.9776, 0.1435, 0.9253, 0.1439, 0.9232, 0.09251, 0.6391, 0.1704, 0.6579, 0.167, 0.6657, 0.1829, 0.6747, 0.1847, 0.6803, 0.1767, 0.675, 0.1626, 0.6967, 0.1558, 0.7147, 0.1904, 0.7186, 0.1924, 0.71, 0.1992, 0.707, 0.2164, 0.7148, 0.2348, 0.7379, 0.2476, 0.7345, 0.2665, 0.6741, 0.2314, 0.003228, 0.8057, 0.003232, 0.7441, 0.01246, 0.7465, 0.01246, 0.8033, 0.7423, 0.2304, 0.7282, 0.2236, 0.7252, 0.2161, 0.7289, 0.2066, 0.7389, 0.2032, 0.749, 0.2086, 0.2219, 0.6643, 0.234, 0.6644, 0.234, 0.7172, 0.2219, 0.717, 0.08048, 0.8833, 0.06574, 0.8805, 0.05523, 0.8722, 0.05097, 0.8521, 0.06027, 0.8367, 0.07362, 0.8297, 0.09421, 0.8341, 0.09146, 0.8443, 0.0768, 0.8411, 0.06724, 0.8433, 0.06185, 0.8522, 0.06422, 0.8661, 0.08367, 0.8728, 0.7954, 0.04128, 0.8126, 0.04719, 0.8143, 0.05712, 0.8105, 0.06336, 0.8037, 0.06492, 0.7899, 0.06188, 0.09146, 0.8443, 0.09421, 0.8341, 0.1274, 0.8341, 0.1302, 0.8443, 0.8998, 0.1001, 0.881, 0.1034, 0.8747, 0.08875, 0.8652, 0.08538, 0.8586, 0.09475, 0.8639, 0.1079, 0.8423, 0.1146, 0.8401, 0.1034, 0.8287, 0.09886, 0.8235, 0.1096, 0.8243, 0.1196, 0.8099, 0.09451, 0.785, 0.08001, 0.8071, 0.08469, 0.8228, 0.07647, 0.8335, 0.0588, 0.8286, 0.03568, 0.816, 0.02569, 0.801, 0.02284, 0.8044, 0.003939, 0.8649, 0.03912, 0.01246, 0.8033, 0.01715, 0.8149, 0.01363, 0.82, 0.00865, 0.8182, 0.003228, 0.8057, 0.3864, 0.7116, 0.3893, 0.6677, 0.4416, 0.667, 0.4387, 0.7109, 0.1414, 0.6665, 0.1624, 0.6782, 0.1692, 0.6942, 0.1667, 0.7087, 0.1544, 0.7183, 0.141, 0.7113, 0.1544, 0.7067, 0.1593, 0.694, 0.1551, 0.6835, 0.139, 0.6758, 0.2383, 0.953, 0.2375, 0.8944, 0.2899, 0.8956, 0.2906, 0.9541, 0.9631, 0.2408, 0.9255, 0.2408, 0.9273, 0.1881, 0.9649, 0.1881, 0.3874, 0.9517, 0.3858, 0.9123, 0.4381, 0.9115, 0.4398, 0.9509, 0.9255, 0.2408, 0.9141, 0.2403, 0.9159, 0.1876, 0.9273, 0.1881, 0.3861, 0.8747, 0.388, 0.8465, 0.4403, 0.8457, 0.4384, 0.874, 0.2375, 0.8944, 0.2383, 0.8679, 0.2907, 0.8691, 0.2899, 0.8956, 0.3858, 0.7683, 0.3864, 0.7116, 0.4387, 0.7109, 0.4381, 0.7676, 0.08029, 0.6665, 0.1414, 0.6665, 0.139, 0.6758, 0.08267, 0.6758, 0.3881, 0.9618, 0.3874, 0.9517, 0.4398, 0.9509, 0.4404, 0.9611, 0.7199, 0.8978, 0.7192, 0.8675, 0.7715, 0.8675, 0.7722, 0.8978, 0.2218, 0.7378, 0.2319, 0.7378, 0.2319, 0.7764, 0.2218, 0.7905, 0.9141, 0.2403, 0.9062, 0.2406, 0.908, 0.1879, 0.9159, 0.1876, 0.7192, 0.9257, 0.7199, 0.8978, 0.7722, 0.8978, 0.7716, 0.9257, 0.3883, 0.8291, 0.3858, 0.7683, 0.4381, 0.7676, 0.4406, 0.8284, 0.9682, 0.3937, 0.9394, 0.4086, 0.9333, 0.3419, 0.9635, 0.3412, 0.9673, 0.4115, 0.9765, 0.4124, 0.9742, 0.4651, 0.965, 0.4641, 0.7174, 0.9461, 0.7192, 0.9257, 0.7716, 0.9257, 0.7697, 0.9461, 0.9785, 0.1541, 0.9783, 0.1651, 0.926, 0.1655, 0.9262, 0.1545, 0.07176, 0.9064, 0.07225, 0.9592, 0.01994, 0.9585, 0.01945, 0.9056, 0.7042, 0.9624, 0.7174, 0.9461, 0.7697, 0.9461, 0.7706, 0.9624, 0.6208, 0.7141, 0.6235, 0.6683, 0.6758, 0.6675, 0.6731, 0.7133, 0.9502, 0.411, 0.9673, 0.4115, 0.965, 0.4641, 0.9479, 0.4636, 0.04197, 0.7554, 0.06019, 0.7239, 0.0675, 0.7312, 0.05205, 0.7581, 0.9776, 0.1435, 0.9785, 0.1541, 0.9262, 0.1545, 0.9253, 0.1439, 0.9761, 0.04406, 0.9755, 0.0921, 0.9232, 0.09251, 0.9238, 0.04447, 0.9889, 0.6317, 0.9788, 0.6314, 0.98, 0.5787, 0.9901, 0.579, 0.06019, 0.7239, 0.09147, 0.7055, 0.0942, 0.7157, 0.0675, 0.7312, 0.3858, 0.9123, 0.3861, 0.8747, 0.4384, 0.874, 0.4381, 0.9115, 0.9357, 0.4116, 0.9502, 0.411, 0.9479, 0.4636, 0.9334, 0.4643, 0.09147, 0.7055, 0.1302, 0.7055, 0.1275, 0.7157, 0.0942, 0.7157, 0.07225, 0.8909, 0.07176, 0.9064, 0.01945, 0.9056, 0.01994, 0.8902, 0.5427, 0.9205, 0.5439, 0.95, 0.4916, 0.9505, 0.4904, 0.921, 0.9726, 0.3933, 0.9682, 0.3937, 0.9635, 0.3412, 0.9679, 0.3408, 0.9788, 0.6314, 0.9725, 0.6317, 0.9738, 0.579, 0.98, 0.5787, 0.5466, 0.8971, 0.5466, 0.8818, 0.599, 0.8824, 0.5989, 0.8978, 0.2092, 0.7465, 0.2045, 0.7339, 0.2073, 0.7298, 0.2119, 0.7307, 0.2184, 0.7441, 0.5473, 0.9586, 0.5466, 0.8971, 0.5989, 0.8978, 0.5996, 0.9592, 0.6206, 0.7715, 0.6208, 0.7141, 0.6731, 0.7133, 0.6729, 0.7707, 0.8649, 0.8943, 0.8668, 0.8647, 0.9191, 0.8639, 0.9172, 0.8935, 0.9526, 0.3922, 0.9394, 0.4086, 0.9333, 0.3419, 0.9349, 0.3233, 0.943, 0.3221, 0.9478, 0.3396, 0.2089, 0.9592, 0.1694, 0.9592, 0.1707, 0.9065, 0.2102, 0.9065, 0.1694, 0.9592, 0.1553, 0.9589, 0.1566, 0.9062, 0.1707, 0.9065, 0.2184, 0.8057, 0.2092, 0.8033, 0.2092, 0.7465, 0.2184, 0.7441, 0.2205, 0.8877, 0.2338, 0.8886, 0.2338, 0.9413, 0.2205, 0.9404, 0.1892, 0.8538, 0.1821, 0.8467, 0.2092, 0.8033, 0.2184, 0.8057, 0.9284, 0.2433, 0.9571, 0.2433, 0.9553, 0.2961, 0.9266, 0.2961, 0.1451, 0.9097, 0.1454, 0.9594, 0.09309, 0.958, 0.09274, 0.9084, 0.6913, 0.9234, 0.6934, 0.9757, 0.641, 0.9763, 0.639, 0.924, 0.1454, 0.8915, 0.1451, 0.9097, 0.09274, 0.9084, 0.09309, 0.8901, 0.2115, 0.8878, 0.2205, 0.8877, 0.2205, 0.9404, 0.2115, 0.9406, 0.3819, 0.8912, 0.3818, 0.9194, 0.3295, 0.9204, 0.3295, 0.8922, 0.9333, 0.5606, 0.9466, 0.5602, 0.9466, 0.6129, 0.9333, 0.6133, 0.8331, 0.8655, 0.8455, 0.8666, 0.8455, 0.9194, 0.8331, 0.9182, 0.3818, 0.9194, 0.3832, 0.9494, 0.3309, 0.9504, 0.3295, 0.9204, 0.6235, 0.8313, 0.6206, 0.7715, 0.6729, 0.7707, 0.6758, 0.8305, 0.9063, 0.2429, 0.9284, 0.2433, 0.9266, 0.2961, 0.9045, 0.2957, 0.8133, 0.865, 0.8331, 0.8655, 0.8331, 0.9182, 0.8133, 0.9177, 0.1696, 0.7916, 0.1696, 0.7581, 0.1797, 0.7554, 0.1797, 0.7944, 0.7927, 0.8661, 0.8133, 0.865, 0.8133, 0.9177, 0.7927, 0.9188, 0.1541, 0.8185, 0.1696, 0.7916, 0.1797, 0.7944, 0.1615, 0.8259, 0.1892, 0.8538, 0.1414, 0.8833, 0.139, 0.874, 0.1821, 0.8467, 0.5466, 0.8818, 0.5474, 0.8669, 0.5997, 0.8676, 0.599, 0.8824, 0.3832, 0.87, 0.3819, 0.8912, 0.3295, 0.8922, 0.3309, 0.871, 0.1274, 0.8341, 0.1541, 0.8185, 0.1615, 0.8259, 0.1302, 0.8443, 0.1414, 0.8833, 0.08048, 0.8833, 0.08367, 0.8728, 0.139, 0.874, 0.9775, 0.2403, 0.9688, 0.2406, 0.9699, 0.1879, 0.9786, 0.1876, 0.9593, 0.4862, 0.9699, 0.4869, 0.9699, 0.5396, 0.9593, 0.539, 0.9391, 0.8637, 0.9527, 0.8633, 0.9527, 0.9161, 0.9391, 0.9164, 0.9585, 0.2433, 0.9722, 0.2429, 0.9722, 0.2957, 0.9585, 0.296, 0.9463, 0.4861, 0.9593, 0.4862, 0.9593, 0.539, 0.9463, 0.5389, 0.9527, 0.8633, 0.9654, 0.8636, 0.9654, 0.9163, 0.9527, 0.9161, 0.9722, 0.2429, 0.9848, 0.2433, 0.9848, 0.296, 0.9722, 0.2957, 0.678, 0.2984, 0.6724, 0.3079, 0.6629, 0.3135, 0.6509, 0.3135, 0.6414, 0.3079, 0.6359, 0.2984, 0.6359, 0.2862, 0.6414, 0.2767, 0.6509, 0.2711, 0.6629, 0.2711, 0.6724, 0.2767, 0.678, 0.2862, 0.9654, 0.8636, 0.9751, 0.8644, 0.9751, 0.9171, 0.9654, 0.9163, 0.9848, 0.2433, 0.9941, 0.2441, 0.9941, 0.2968, 0.9848, 0.296, 0.9466, 0.5602, 0.9595, 0.5604, 0.9595, 0.6131, 0.9466, 0.6129, 0.9595, 0.5604, 0.9696, 0.5612, 0.9696, 0.6139, 0.9595, 0.6131, 0.6377, 0.3444, 0.5553, 0.3426, 0.5554, 0.325, 0.6359, 0.3267, 0.5553, 0.6349, 0.6377, 0.6366, 0.6359, 0.6549, 0.5554, 0.6532, 0.5553, 0.3426, 0.4743, 0.3448, 0.4764, 0.3272, 0.5554, 0.325, 0.4743, 0.6371, 0.5553, 0.6349, 0.5554, 0.6532, 0.4764, 0.6553, 0.9294, 0.3501, 0.8697, 0.3446, 0.8678, 0.327, 0.926, 0.3324, 0.8697, 0.6369, 0.9294, 0.6424, 0.926, 0.6605, 0.8678, 0.6551, 0.8697, 0.3446, 0.7881, 0.3426, 0.788, 0.325, 0.8678, 0.327, 0.7881, 0.6348, 0.8697, 0.6369, 0.8678, 0.6551, 0.788, 0.6531, 0.7881, 0.3426, 0.7062, 0.3446, 0.7082, 0.327, 0.788, 0.325, 0.7062, 0.6368, 0.7881, 0.6348, 0.788, 0.6531, 0.7082, 0.6551, 0.4675, 0.349, 0.4028, 0.344, 0.4012, 0.3264, 0.4643, 0.3313, 0.4028, 0.6362, 0.4675, 0.6412, 0.4643, 0.6594, 0.4012, 0.6544, 0.4028, 0.344, 0.3195, 0.3426, 0.3198, 0.325, 0.4012, 0.3264, 0.3195, 0.6348, 0.4028, 0.6362, 0.4012, 0.6544, 0.3198, 0.6531, 0.3195, 0.3426, 0.2399, 0.3453, 0.2421, 0.3276, 0.3198, 0.325, 0.2399, 0.6375, 0.3195, 0.6348, 0.3198, 0.6531, 0.2421, 0.6557, 0.233, 0.3476, 0.1653, 0.3435, 0.1639, 0.3258, 0.23, 0.3298, 0.1653, 0.6359, 0.233, 0.6401, 0.23, 0.6582, 0.1639, 0.6542, 0.1653, 0.3435, 0.08129, 0.3426, 0.08184, 0.325, 0.1639, 0.3258, 0.08129, 0.6351, 0.1653, 0.6359, 0.1639, 0.6542, 0.08184, 0.6534, 0.08129, 0.3426, 0.003444, 0.3453, 0.005847, 0.3276, 0.08184, 0.325, 0.003444, 0.6378, 0.08129, 0.6351, 0.08184, 0.6534, 0.005847, 0.656, 0.6995, 0.3496, 0.6377, 0.3444, 0.6359, 0.3267, 0.6962, 0.3318, 0.6377, 0.6366, 0.6995, 0.6419, 0.6962, 0.66, 0.6359, 0.6549, 0.4731, 0.7946, 0.4731, 0.7233, 0.4912, 0.7247, 0.4912, 0.794, 0.4765, 0.8626, 0.4731, 0.7946, 0.4912, 0.794, 0.4945, 0.8601, 0.2386, 0.7253, 0.2416, 0.6673, 0.2596, 0.6703, 0.2568, 0.7266, 0.2386, 0.7972, 0.2386, 0.7253, 0.2568, 0.7266, 0.2568, 0.7964, 0.2416, 0.8637, 0.2386, 0.7972, 0.2568, 0.7964, 0.2596, 0.8611, 0.705, 0.7213, 0.7084, 0.6684, 0.7264, 0.6713, 0.7232, 0.7228, 0.705, 0.7918, 0.705, 0.7213, 0.7232, 0.7228, 0.7232, 0.7913, 0.7084, 0.861, 0.705, 0.7918, 0.7232, 0.7913, 0.7264, 0.8586, 0.9978, 0.8082, 0.9945, 0.8593, 0.9764, 0.8563, 0.9797, 0.8067, 0.9978, 0.7383, 0.9978, 0.8082, 0.9797, 0.8067, 0.9797, 0.7387, 0.9945, 0.6684, 0.9978, 0.7383, 0.9797, 0.7387, 0.9764, 0.6708, 0.4731, 0.7233, 0.4765, 0.6679, 0.4945, 0.6709, 0.4912, 0.7247, 0.4406, 0.8284, 0.4381, 0.7676, 0.4565, 0.7672, 0.4589, 0.826, 0.4381, 0.7676, 0.4387, 0.7109, 0.4571, 0.7125, 0.4565, 0.7672, 0.4387, 0.7109, 0.4416, 0.667, 0.4598, 0.6703, 0.4571, 0.7125, 0.2906, 0.9541, 0.2899, 0.8956, 0.3083, 0.8954, 0.309, 0.952, 0.001572, 0.9602, 0.001068, 0.9054, 0.01945, 0.9056, 0.01994, 0.9585, 0.907, 0.1464, 0.9048, 0.09305, 0.9232, 0.09251, 0.9253, 0.1439, 0.9048, 0.09305, 0.9054, 0.04291, 0.9238, 0.04447, 0.9232, 0.09251, 0.9054, 0.04291, 0.908, 0.002446, 0.9262, 0.005706, 0.9238, 0.04447, 0.4381, 0.9115, 0.4384, 0.874, 0.4567, 0.8756, 0.4565, 0.9111, 0.4384, 0.874, 0.4403, 0.8457, 0.4586, 0.8489, 0.4567, 0.8756, 0.9649, 0.1881, 0.9273, 0.1881, 0.9274, 0.1696, 0.963, 0.1696, 0.4398, 0.9509, 0.4381, 0.9115, 0.4565, 0.9111, 0.4581, 0.9491, 0.4733, 0.9522, 0.472, 0.9215, 0.4904, 0.921, 0.4916, 0.9505, 0.472, 0.9215, 0.4722, 0.8909, 0.4906, 0.8925, 0.4904, 0.921, 0.4722, 0.8909, 0.4738, 0.8671, 0.4921, 0.8703, 0.4906, 0.8925, 0.7899, 0.8654, 0.7906, 0.8978, 0.7722, 0.8978, 0.7715, 0.8675, 0.7906, 0.8978, 0.7899, 0.9278, 0.7716, 0.9257, 0.7722, 0.8978, 0.9635, 0.3412, 0.9333, 0.3419, 0.9349, 0.3233, 0.9634, 0.3226, 0.9152, 0.1691, 0.9274, 0.1696, 0.9273, 0.1881, 0.9159, 0.1876, 0.1275, 0.7157, 0.1302, 0.7055, 0.141, 0.7113, 0.1544, 0.7183, 0.1626, 0.7227, 0.1797, 0.7554, 0.1696, 0.7581, 0.1542, 0.7312, 0.9634, 0.3226, 0.9726, 0.3218, 0.9679, 0.3408, 0.9635, 0.3412, 0.2899, 0.8956, 0.2907, 0.8691, 0.309, 0.8713, 0.3083, 0.8954, 0.9334, 0.4643, 0.9479, 0.4636, 0.949, 0.4822, 0.9363, 0.4827, 0.9479, 0.4636, 0.965, 0.4641, 0.9634, 0.4826, 0.949, 0.4822, 0.965, 0.4641, 0.9742, 0.4651, 0.9765, 0.4839, 0.9634, 0.4826, 0.9159, 0.1876, 0.908, 0.1879, 0.9046, 0.1694, 0.9152, 0.1691, 0.9901, 0.579, 0.98, 0.5787, 0.9792, 0.5602, 0.9927, 0.5606, 0.98, 0.5787, 0.9738, 0.579, 0.9704, 0.5606, 0.9792, 0.5602, 0.01994, 0.8902, 0.01945, 0.9056, 0.001068, 0.9054, 0.001625, 0.8877, 0.4581, 0.9491, 0.4586, 0.957, 0.4404, 0.9611, 0.4398, 0.9509, 0.2313, 0.7356, 0.225, 0.7356, 0.2219, 0.717, 0.234, 0.7172, 0.4737, 0.9676, 0.4737, 0.9604, 0.4921, 0.9595, 0.4921, 0.9715, 0.4589, 0.826, 0.4598, 0.8365, 0.4276, 0.8408, 0.4406, 0.8284, 0.2297, 0.8091, 0.2245, 0.809, 0.2218, 0.7905, 0.2319, 0.7764, 0.9077, 0.1617, 0.9078, 0.1558, 0.9262, 0.1545, 0.926, 0.1655, 0.9078, 0.1558, 0.907, 0.1464, 0.9253, 0.1439, 0.9262, 0.1545, 0.4737, 0.9604, 0.4733, 0.9522, 0.4916, 0.9505, 0.4921, 0.9595, 0.6731, 0.7133, 0.6758, 0.6675, 0.6941, 0.6706, 0.6915, 0.7147, 0.5996, 0.9592, 0.5989, 0.8978, 0.6173, 0.8981, 0.618, 0.9575, 0.6758, 0.8305, 0.6729, 0.7707, 0.6913, 0.77, 0.6941, 0.8279, 0.6729, 0.7707, 0.6731, 0.7133, 0.6915, 0.7147, 0.6913, 0.77, 0.6227, 0.9787, 0.6206, 0.9244, 0.639, 0.924, 0.641, 0.9763, 0.6206, 0.9244, 0.6212, 0.8749, 0.6396, 0.8766, 0.639, 0.924, 0.6212, 0.8749, 0.6238, 0.8362, 0.642, 0.8394, 0.6396, 0.8766, 0.07475, 0.9601, 0.07438, 0.9083, 0.09274, 0.9084, 0.09309, 0.958, 0.9191, 0.9702, 0.9172, 0.9315, 0.9356, 0.9308, 0.9373, 0.9675, 0.9172, 0.9315, 0.9172, 0.8935, 0.9356, 0.895, 0.9356, 0.9308, 0.9172, 0.8935, 0.9191, 0.8639, 0.9373, 0.8669, 0.9356, 0.895, 0.2102, 0.9065, 0.1707, 0.9065, 0.1711, 0.888, 0.2086, 0.888, 0.9571, 0.3146, 0.9266, 0.3146, 0.9266, 0.2961, 0.9553, 0.2961, 0.3126, 0.9529, 0.3111, 0.9209, 0.3295, 0.9204, 0.3309, 0.9504, 0.3111, 0.9209, 0.3112, 0.8907, 0.3295, 0.8922, 0.3295, 0.9204, 0.3112, 0.8907, 0.3126, 0.8679, 0.3309, 0.871, 0.3295, 0.8922, 0.9266, 0.3146, 0.9059, 0.3142, 0.9045, 0.2957, 0.9266, 0.2961, 0.8416, 0.9377, 0.8311, 0.9367, 0.8331, 0.9182, 0.8455, 0.9194, 0.8311, 0.9367, 0.8138, 0.9363, 0.8133, 0.9177, 0.8331, 0.9182, 0.8138, 0.9363, 0.7959, 0.9372, 0.7927, 0.9188, 0.8133, 0.9177, 0.618, 0.8707, 0.6173, 0.8831, 0.599, 0.8824, 0.5997, 0.8676, 0.6173, 0.8831, 0.6173, 0.8981, 0.5989, 0.8978, 0.599, 0.8824, 0.07438, 0.9083, 0.07478, 0.8877, 0.09309, 0.8901, 0.09274, 0.9084, 0.9662, 0.1694, 0.9783, 0.169, 0.9786, 0.1876, 0.9699, 0.1879, 0.9783, 0.169, 0.9885, 0.1694, 0.9857, 0.1879, 0.9786, 0.1876, 0.1474, 0.8879, 0.1561, 0.8877, 0.1566, 0.9062, 0.1503, 0.9063, 0.1561, 0.8877, 0.1711, 0.888, 0.1707, 0.9065, 0.1566, 0.9062, 0.641, 0.9763, 0.642, 0.9883, 0.6236, 0.9894, 0.6227, 0.9787, 0.642, 0.9883, 0.6418, 0.9976, 0.6235, 0.9941, 0.6236, 0.9894, 0.2115, 0.9406, 0.2205, 0.9404, 0.2194, 0.9589, 0.2148, 0.959, 0.2205, 0.9404, 0.2338, 0.9413, 0.2306, 0.9597, 0.2194, 0.9589, 0.9333, 0.6133, 0.9466, 0.6129, 0.947, 0.6314, 0.9356, 0.6318, 0.9466, 0.6129, 0.9595, 0.6131, 0.9578, 0.6316, 0.947, 0.6314, 0.9595, 0.6131, 0.9696, 0.6139, 0.9662, 0.6322, 0.9578, 0.6316, 0.9585, 0.296, 0.9722, 0.2957, 0.9722, 0.3142, 0.9605, 0.3145, 0.9722, 0.2957, 0.9848, 0.296, 0.9827, 0.3144, 0.9722, 0.3142, 0.9848, 0.296, 0.9941, 0.2968, 0.9905, 0.3152, 0.9827, 0.3144, 0.9391, 0.9164, 0.9527, 0.9161, 0.9528, 0.9346, 0.9413, 0.9349, 0.9527, 0.9161, 0.9654, 0.9163, 0.9635, 0.9348, 0.9528, 0.9346, 0.9654, 0.9163, 0.9751, 0.9171, 0.9716, 0.9355, 0.9635, 0.9348, 0.9333, 0.5393, 0.9463, 0.5389, 0.9469, 0.5574, 0.9358, 0.5577, 0.9463, 0.5389, 0.9593, 0.539, 0.9578, 0.5575, 0.9469, 0.5574, 0.9593, 0.539, 0.9699, 0.5396, 0.9666, 0.558, 0.9578, 0.5575, 0.3894, 0.8413, 0.3883, 0.8291, 0.4406, 0.8284, 0.4276, 0.8408, 0.943, 0.3221, 0.9478, 0.3396, 0.9709, 0.3389, 0.9677, 0.3213, 0.5553, 0.3426, 0.5553, 0.4887, 0.4743, 0.491, 0.4743, 0.3448, 0.08129, 0.3426, 0.08129, 0.4889, 0.003444, 0.4916, 0.003444, 0.3453, 0.1653, 0.3435, 0.1653, 0.4897, 0.08129, 0.4889, 0.08129, 0.3426, 0.233, 0.3476, 0.233, 0.4938, 0.1653, 0.4897, 0.1653, 0.3435, 0.3195, 0.3426, 0.3195, 0.4887, 0.2399, 0.4914, 0.2399, 0.3453, 0.4028, 0.344, 0.4028, 0.4901, 0.3195, 0.4887, 0.3195, 0.3426, 0.7881, 0.3426, 0.7881, 0.4887, 0.7062, 0.4907, 0.7062, 0.3446, 0.8697, 0.3446, 0.8697, 0.4908, 0.7881, 0.4887, 0.7881, 0.3426, 0.9294, 0.3501, 0.9294, 0.4962, 0.8697, 0.4908, 0.8697, 0.3446, 0.6377, 0.3444, 0.6377, 0.4905, 0.5553, 0.4887, 0.5553, 0.3426, 0.4675, 0.349, 0.4675, 0.4951, 0.4028, 0.4901, 0.4028, 0.344, 0.6995, 0.3496, 0.6995, 0.4957, 0.6377, 0.4905, 0.6377, 0.3444, 0.6995, 0.4957, 0.6995, 0.6419, 0.6377, 0.6366, 0.6377, 0.4905, 0.4945, 0.8601, 0.4912, 0.794, 0.6141, 0.7919, 0.6173, 0.8581, 0.2568, 0.7266, 0.2596, 0.6703, 0.3826, 0.669, 0.3797, 0.7254, 0.2568, 0.7964, 0.2568, 0.7266, 0.3797, 0.7254, 0.3797, 0.7952, 0.5124, 0.02491, 0.4405, 0.02491, 0.4351, 0.00466, 0.5177, 0.00466, 0.7232, 0.7228, 0.7264, 0.6713, 0.8493, 0.6687, 0.846, 0.7202, 0.7232, 0.7913, 0.7232, 0.7228, 0.846, 0.7202, 0.846, 0.7887, 0.7264, 0.8586, 0.7232, 0.7913, 0.846, 0.7887, 0.8493, 0.856, 0.9797, 0.8067, 0.9764, 0.8563, 0.8536, 0.8594, 0.8569, 0.8097, 0.9797, 0.7387, 0.9797, 0.8067, 0.8569, 0.8097, 0.8569, 0.7418, 0.4675, 0.4951, 0.4675, 0.6412, 0.4028, 0.6362, 0.4028, 0.4901, 0.9764, 0.6708, 0.9797, 0.7387, 0.8569, 0.7418, 0.8536, 0.6738, 0.4912, 0.794, 0.4912, 0.7247, 0.6141, 0.7227, 0.6141, 0.7919, 0.6377, 0.4905, 0.6377, 0.6366, 0.5553, 0.6349, 0.5553, 0.4887, 0.4912, 0.7247, 0.4945, 0.6709, 0.6173, 0.6688, 0.6141, 0.7227, 0.9294, 0.4962, 0.8697, 0.4908, 0.8697, 0.6369, 0.9294, 0.6424, 0.8697, 0.4908, 0.7881, 0.4887, 0.7881, 0.6348, 0.8697, 0.6369, 0.7881, 0.4887, 0.7062, 0.4907, 0.7062, 0.6368, 0.7881, 0.6348, 0.2596, 0.8611, 0.2568, 0.7964, 0.3797, 0.7952, 0.3826, 0.8599, 0.4028, 0.4901, 0.4028, 0.6362, 0.3195, 0.6348, 0.3195, 0.4887, 0.3195, 0.4887, 0.3195, 0.6348, 0.2399, 0.6375, 0.2399, 0.4914, 0.233, 0.4938, 0.233, 0.6401, 0.1653, 0.6359, 0.1653, 0.4897, 0.1653, 0.4897, 0.1653, 0.6359, 0.08129, 0.6351, 0.08129, 0.4889, 0.08129, 0.4889, 0.08129, 0.6351, 0.003444, 0.6378, 0.003444, 0.4916, 0.5553, 0.4887, 0.4743, 0.491, 0.4743, 0.6371, 0.5553, 0.6349, 0.8998, 0.1704, 0.8649, 0.2314, 0.8506, 0.217, 0.881, 0.167, 0.5123, 0.2951, 0.5746, 0.2589, 0.5893, 0.2737, 0.5177, 0.3153, 0.6105, 0.1962, 0.6105, 0.1238, 0.6306, 0.1184, 0.6306, 0.2016, 0.3423, 0.1962, 0.3783, 0.2589, 0.3636, 0.2737, 0.3222, 0.2016, 0.4405, 0.02491, 0.3783, 0.06111, 0.3636, 0.04628, 0.4351, 0.00466, 0.6105, 0.1238, 0.5746, 0.06111, 0.5893, 0.04628, 0.6306, 0.1184, 0.3783, 0.2589, 0.4405, 0.2951, 0.4351, 0.3153, 0.3636, 0.2737, 0.3783, 0.06111, 0.3423, 0.1238, 0.3222, 0.1184, 0.3636, 0.04628, 0.5746, 0.06111, 0.5124, 0.02491, 0.5177, 0.00466, 0.5893, 0.04628, 0.4405, 0.2951, 0.5123, 0.2951, 0.5177, 0.3153, 0.4351, 0.3153, 0.5746, 0.2589, 0.6105, 0.1962, 0.6306, 0.2016, 0.5893, 0.2737, 0.3423, 0.1238, 0.3423, 0.1962, 0.3222, 0.2016, 0.3222, 0.1184, 0.8649, 0.2314, 0.8044, 0.2665, 0.801, 0.2476, 0.8506, 0.217, 0.6883, 0.05347, 0.6579, 0.1034, 0.6391, 0.1001, 0.6741, 0.03912, 0.801, 0.02284, 0.7379, 0.02284, 0.7345, 0.003939, 0.8044, 0.003939, 0.6391, 0.1001, 0.6579, 0.1034, 0.6579, 0.167, 0.6391, 0.1704, 0.8998, 0.1001, 0.8998, 0.1704, 0.881, 0.167, 0.881, 0.1034, 0.8044, 0.2665, 0.7345, 0.2665, 0.7379, 0.2476, 0.801, 0.2476, 0.8649, 0.9323, 0.8649, 0.8943, 0.9172, 0.8935, 0.9172, 0.9315, 0.7379, 0.02284, 0.6883, 0.05347, 0.6741, 0.03912, 0.7345, 0.003939, 0.5444, 0.9591, 0.5444, 0.971, 0.4921, 0.9715, 0.4921, 0.9595, 0.6943, 0.8388, 0.6919, 0.8759, 0.6396, 0.8766, 0.642, 0.8394, 0.9785, 0.00529, 0.9761, 0.04406, 0.9238, 0.04447, 0.9262, 0.005706, 0.6943, 0.9876, 0.6942, 0.9969, 0.6418, 0.9976, 0.642, 0.9883, 0.6934, 0.9757, 0.6943, 0.9876, 0.642, 0.9883, 0.641, 0.9763, 0.5444, 0.8698, 0.5429, 0.892, 0.4906, 0.8925, 0.4921, 0.8703, 0.03252, 0.696, 0.08029, 0.6665, 0.08267, 0.6758, 0.03956, 0.7031, 0.8639, 0.1626, 0.8423, 0.1558, 0.8423, 0.1146, 0.8639, 0.1079, 0.7954, 0.04128, 0.7899, 0.06188, 0.749, 0.06188, 0.7423, 0.04011, 0.749, 0.06188, 0.7159, 0.0813, 0.701, 0.06628, 0.7423, 0.04011, 0.7159, 0.0813, 0.6966, 0.1146, 0.675, 0.1079, 0.701, 0.06628, 0.6966, 0.1146, 0.6967, 0.1558, 0.675, 0.1626, 0.675, 0.1079, 0.8379, 0.2042, 0.7966, 0.2304, 0.7899, 0.2086, 0.823, 0.1892, 0.7966, 0.2304, 0.7423, 0.2304, 0.749, 0.2086, 0.7899, 0.2086, 0.5439, 0.95, 0.5444, 0.9591, 0.4921, 0.9595, 0.4916, 0.9505, 0.8379, 0.2042, 0.823, 0.1892, 0.8423, 0.1558, 0.8639, 0.1626, 0.5429, 0.892, 0.5427, 0.9205, 0.4904, 0.921, 0.4906, 0.8925, 0.6919, 0.8759, 0.6913, 0.9234, 0.639, 0.924, 0.6396, 0.8766, 0.1553, 0.9589, 0.1491, 0.959, 0.1503, 0.9063, 0.1566, 0.9062, 0.003232, 0.7441, 0.03252, 0.696, 0.03956, 0.7031, 0.01246, 0.7465, 0.9846, 0.2406, 0.9775, 0.2403, 0.9786, 0.1876, 0.9857, 0.1879, 0.7539, 0.08001, 0.7624, 0.11, 0.7511, 0.1167, 0.729, 0.09451, 0.8527, 0.9712, 0.8649, 0.9323, 0.9172, 0.9315, 0.9191, 0.9702, 0.7878, 0.1538, 0.7945, 0.1424, 0.8243, 0.1509, 0.8099, 0.176, 0.7766, 0.1604, 0.7878, 0.1538, 0.8099, 0.176, 0.785, 0.1905, 0.7539, 0.08001, 0.785, 0.08001, 0.7766, 0.11, 0.7624, 0.11, 0.785, 0.08001, 0.8099, 0.09451, 0.7878, 0.1167, 0.7766, 0.11, 0.7624, 0.1604, 0.7766, 0.1604, 0.785, 0.1905, 0.7539, 0.1905, 0.8099, 0.09451, 0.8243, 0.1196, 0.7945, 0.1281, 0.7878, 0.1167, 0.7511, 0.1538, 0.7624, 0.1604, 0.7539, 0.1905, 0.729, 0.176, 0.8243, 0.1196, 0.8243, 0.1509, 0.7945, 0.1424, 0.7945, 0.1281, 0.7445, 0.1424, 0.7511, 0.1538, 0.729, 0.176, 0.7146, 0.1509, 0.729, 0.09451, 0.7511, 0.1167, 0.7445, 0.1281, 0.7146, 0.1196, 0.9333, 0.4866, 0.9463, 0.4861, 0.9463, 0.5389, 0.9333, 0.5393, 0.7146, 0.1196, 0.7445, 0.1281, 0.7445, 0.1424, 0.7146, 0.1509, 0.04197, 0.7554, 0.05205, 0.7581, 0.05205, 0.7908, 0.05274, 0.7997, 0.04959, 0.8062, 0.04368, 0.8039, 0.04197, 0.7951, 0.9755, 0.0921, 0.9776, 0.1435, 0.9253, 0.1439, 0.9232, 0.09251, 0.6391, 0.1704, 0.6579, 0.167, 0.6657, 0.1829, 0.6747, 0.1847, 0.6803, 0.1767, 0.675, 0.1626, 0.6967, 0.1558, 0.7147, 0.1904, 0.7186, 0.1924, 0.71, 0.1992, 0.707, 0.2164, 0.7148, 0.2348, 0.7379, 0.2476, 0.7345, 0.2665, 0.6741, 0.2314, 0.003228, 0.8057, 0.003232, 0.7441, 0.01246, 0.7465, 0.01246, 0.8033, 0.7423, 0.2304, 0.7282, 0.2236, 0.7252, 0.2161, 0.7289, 0.2066, 0.7389, 0.2032, 0.749, 0.2086, 0.2219, 0.6643, 0.234, 0.6644, 0.234, 0.7172, 0.2219, 0.717, 0.08048, 0.8833, 0.06574, 0.8805, 0.05523, 0.8722, 0.05097, 0.8521, 0.06027, 0.8367, 0.07362, 0.8297, 0.09421, 0.8341, 0.09146, 0.8443, 0.0768, 0.8411, 0.06724, 0.8433, 0.06185, 0.8522, 0.06422, 0.8661, 0.08367, 0.8728, 0.7954, 0.04128, 0.8126, 0.04719, 0.8143, 0.05712, 0.8105, 0.06336, 0.8037, 0.06492, 0.7899, 0.06188, 0.09146, 0.8443, 0.09421, 0.8341, 0.1274, 0.8341, 0.1302, 0.8443, 0.8998, 0.1001, 0.881, 0.1034, 0.8747, 0.08875, 0.8652, 0.08538, 0.8586, 0.09475, 0.8639, 0.1079, 0.8423, 0.1146, 0.8401, 0.1034, 0.8287, 0.09886, 0.8235, 0.1096, 0.8243, 0.1196, 0.8099, 0.09451, 0.785, 0.08001, 0.8071, 0.08469, 0.8228, 0.07647, 0.8335, 0.0588, 0.8286, 0.03568, 0.816, 0.02569, 0.801, 0.02284, 0.8044, 0.003939, 0.8649, 0.03912, 0.01246, 0.8033, 0.01715, 0.8149, 0.01363, 0.82, 0.00865, 0.8182, 0.003228, 0.8057, 0.3864, 0.7116, 0.3893, 0.6677, 0.4416, 0.667, 0.4387, 0.7109, 0.1414, 0.6665, 0.1624, 0.6782, 0.1692, 0.6942, 0.1667, 0.7087, 0.1544, 0.7183, 0.141, 0.7113, 0.1544, 0.7067, 0.1593, 0.694, 0.1551, 0.6835, 0.139, 0.6758, 0.2383, 0.953, 0.2375, 0.8944, 0.2899, 0.8956, 0.2906, 0.9541, 0.9631, 0.2408, 0.9255, 0.2408, 0.9273, 0.1881, 0.9649, 0.1881, 0.3874, 0.9517, 0.3858, 0.9123, 0.4381, 0.9115, 0.4398, 0.9509, 0.9255, 0.2408, 0.9141, 0.2403, 0.9159, 0.1876, 0.9273, 0.1881, 0.3861, 0.8747, 0.388, 0.8465, 0.4403, 0.8457, 0.4384, 0.874, 0.2375, 0.8944, 0.2383, 0.8679, 0.2907, 0.8691, 0.2899, 0.8956, 0.3858, 0.7683, 0.3864, 0.7116, 0.4387, 0.7109, 0.4381, 0.7676, 0.08029, 0.6665, 0.1414, 0.6665, 0.139, 0.6758, 0.08267, 0.6758, 0.3881, 0.9618, 0.3874, 0.9517, 0.4398, 0.9509, 0.4404, 0.9611, 0.7199, 0.8978, 0.7192, 0.8675, 0.7715, 0.8675, 0.7722, 0.8978, 0.2218, 0.7378, 0.2319, 0.7378, 0.2319, 0.7764, 0.2218, 0.7905, 0.9141, 0.2403, 0.9062, 0.2406, 0.908, 0.1879, 0.9159, 0.1876, 0.7192, 0.9257, 0.7199, 0.8978, 0.7722, 0.8978, 0.7716, 0.9257, 0.3883, 0.8291, 0.3858, 0.7683, 0.4381, 0.7676, 0.4406, 0.8284, 0.9682, 0.3937, 0.9394, 0.4086, 0.9333, 0.3419, 0.9635, 0.3412, 0.9673, 0.4115, 0.9765, 0.4124, 0.9742, 0.4651, 0.965, 0.4641, 0.7174, 0.9461, 0.7192, 0.9257, 0.7716, 0.9257, 0.7697, 0.9461, 0.9785, 0.1541, 0.9783, 0.1651, 0.926, 0.1655, 0.9262, 0.1545, 0.07176, 0.9064, 0.07225, 0.9592, 0.01994, 0.9585, 0.01945, 0.9056, 0.7042, 0.9624, 0.7706, 0.9624, 0.7697, 0.9461, 0.7174, 0.9461, 0.6208, 0.7141, 0.6235, 0.6683, 0.6758, 0.6675, 0.6731, 0.7133, 0.9502, 0.411, 0.9673, 0.4115, 0.965, 0.4641, 0.9479, 0.4636, 0.04197, 0.7554, 0.06019, 0.7239, 0.0675, 0.7312, 0.05205, 0.7581, 0.9776, 0.1435, 0.9785, 0.1541, 0.9262, 0.1545, 0.9253, 0.1439, 0.9761, 0.04406, 0.9755, 0.0921, 0.9232, 0.09251, 0.9238, 0.04447, 0.9889, 0.6317, 0.9788, 0.6314, 0.98, 0.5787, 0.9901, 0.579, 0.06019, 0.7239, 0.09147, 0.7055, 0.0942, 0.7157, 0.0675, 0.7312, 0.3858, 0.9123, 0.3861, 0.8747, 0.4384, 0.874, 0.4381, 0.9115, 0.9357, 0.4116, 0.9502, 0.411, 0.9479, 0.4636, 0.9334, 0.4643, 0.09147, 0.7055, 0.1302, 0.7055, 0.1275, 0.7157, 0.0942, 0.7157, 0.07225, 0.8909, 0.07176, 0.9064, 0.01945, 0.9056, 0.01994, 0.8902, 0.5427, 0.9205, 0.5439, 0.95, 0.4916, 0.9505, 0.4904, 0.921, 0.9726, 0.3933, 0.9682, 0.3937, 0.9635, 0.3412, 0.9679, 0.3408, 0.9788, 0.6314, 0.9725, 0.6317, 0.9738, 0.579, 0.98, 0.5787, 0.5466, 0.8971, 0.5466, 0.8818, 0.599, 0.8824, 0.5989, 0.8978, 0.2092, 0.7465, 0.2045, 0.7339, 0.2073, 0.7298, 0.2119, 0.7307, 0.2184, 0.7441, 0.5473, 0.9586, 0.5466, 0.8971, 0.5989, 0.8978, 0.5996, 0.9592, 0.6206, 0.7715, 0.6208, 0.7141, 0.6731, 0.7133, 0.6729, 0.7707, 0.8649, 0.8943, 0.8668, 0.8647, 0.9191, 0.8639, 0.9172, 0.8935, 0.9526, 0.3922, 0.9478, 0.3396, 0.943, 0.3221, 0.9349, 0.3233, 0.9333, 0.3419, 0.9394, 0.4086, 0.2089, 0.9592, 0.1694, 0.9592, 0.1707, 0.9065, 0.2102, 0.9065, 0.1694, 0.9592, 0.1553, 0.9589, 0.1566, 0.9062, 0.1707, 0.9065, 0.2184, 0.8057, 0.2092, 0.8033, 0.2092, 0.7465, 0.2184, 0.7441, 0.2205, 0.8877, 0.2338, 0.8886, 0.2338, 0.9413, 0.2205, 0.9404, 0.1892, 0.8538, 0.1821, 0.8467, 0.2092, 0.8033, 0.2184, 0.8057, 0.9284, 0.2433, 0.9571, 0.2433, 0.9553, 0.2961, 0.9266, 0.2961, 0.1451, 0.9097, 0.1454, 0.9594, 0.09309, 0.958, 0.09274, 0.9084, 0.6913, 0.9234, 0.6934, 0.9757, 0.641, 0.9763, 0.639, 0.924, 0.1454, 0.8915, 0.1451, 0.9097, 0.09274, 0.9084, 0.09309, 0.8901, 0.2115, 0.8878, 0.2205, 0.8877, 0.2205, 0.9404, 0.2115, 0.9406, 0.3819, 0.8912, 0.3818, 0.9194, 0.3295, 0.9204, 0.3295, 0.8922, 0.9333, 0.5606, 0.9466, 0.5602, 0.9466, 0.6129, 0.9333, 0.6133, 0.8331, 0.8655, 0.8455, 0.8666, 0.8455, 0.9194, 0.8331, 0.9182, 0.3818, 0.9194, 0.3832, 0.9494, 0.3309, 0.9504, 0.3295, 0.9204, 0.6235, 0.8313, 0.6206, 0.7715, 0.6729, 0.7707, 0.6758, 0.8305, 0.9063, 0.2429, 0.9284, 0.2433, 0.9266, 0.2961, 0.9045, 0.2957, 0.8133, 0.865, 0.8331, 0.8655, 0.8331, 0.9182, 0.8133, 0.9177, 0.1696, 0.7916, 0.1696, 0.7581, 0.1797, 0.7554, 0.1797, 0.7944, 0.7927, 0.8661, 0.8133, 0.865, 0.8133, 0.9177, 0.7927, 0.9188, 0.1541, 0.8185, 0.1696, 0.7916, 0.1797, 0.7944, 0.1615, 0.8259, 0.1892, 0.8538, 0.1414, 0.8833, 0.139, 0.874, 0.1821, 0.8467, 0.5466, 0.8818, 0.5474, 0.8669, 0.5997, 0.8676, 0.599, 0.8824, 0.3832, 0.87, 0.3819, 0.8912, 0.3295, 0.8922, 0.3309, 0.871, 0.1274, 0.8341, 0.1541, 0.8185, 0.1615, 0.8259, 0.1302, 0.8443, 0.1414, 0.8833, 0.08048, 0.8833, 0.08367, 0.8728, 0.139, 0.874, 0.9775, 0.2403, 0.9688, 0.2406, 0.9699, 0.1879, 0.9786, 0.1876, 0.9593, 0.4862, 0.9699, 0.4869, 0.9699, 0.5396, 0.9593, 0.539, 0.9391, 0.8637, 0.9527, 0.8633, 0.9527, 0.9161, 0.9391, 0.9164, 0.9585, 0.2433, 0.9722, 0.2429, 0.9722, 0.2957, 0.9585, 0.296, 0.9463, 0.4861, 0.9593, 0.4862, 0.9593, 0.539, 0.9463, 0.5389, 0.9527, 0.8633, 0.9654, 0.8636, 0.9654, 0.9163, 0.9527, 0.9161, 0.9722, 0.2429, 0.9848, 0.2433, 0.9848, 0.296, 0.9722, 0.2957, 0.678, 0.2984, 0.6724, 0.3079, 0.6629, 0.3135, 0.6509, 0.3135, 0.6414, 0.3079, 0.6359, 0.2984, 0.6359, 0.2862, 0.6414, 0.2767, 0.6509, 0.2711, 0.6629, 0.2711, 0.6724, 0.2767, 0.678, 0.2862, 0.9654, 0.8636, 0.9751, 0.8644, 0.9751, 0.9171, 0.9654, 0.9163, 0.9848, 0.2433, 0.9941, 0.2441, 0.9941, 0.2968, 0.9848, 0.296, 0.9466, 0.5602, 0.9595, 0.5604, 0.9595, 0.6131, 0.9466, 0.6129, 0.9595, 0.5604, 0.9696, 0.5612, 0.9696, 0.6139, 0.9595, 0.6131, 0.5553, 0.6349, 0.6377, 0.6366, 0.6359, 0.6549, 0.5554, 0.6532, 0.4743, 0.6371, 0.5553, 0.6349, 0.5554, 0.6532, 0.4764, 0.6553, 0.8697, 0.6369, 0.9294, 0.6424, 0.926, 0.6605, 0.8678, 0.6551, 0.7881, 0.6348, 0.8697, 0.6369, 0.8678, 0.6551, 0.788, 0.6531, 0.7062, 0.6368, 0.7881, 0.6348, 0.788, 0.6531, 0.7082, 0.6551, 0.4028, 0.6362, 0.4675, 0.6412, 0.4643, 0.6594, 0.4012, 0.6544, 0.4028, 0.344, 0.3195, 0.3426, 0.3198, 0.325, 0.4012, 0.3264, 0.3195, 0.6348, 0.4028, 0.6362, 0.4012, 0.6544, 0.3198, 0.6531, 0.3195, 0.3426, 0.2399, 0.3453, 0.2421, 0.3276, 0.3198, 0.325, 0.2399, 0.6375, 0.3195, 0.6348, 0.3198, 0.6531, 0.2421, 0.6557, 0.1653, 0.6359, 0.233, 0.6401, 0.23, 0.6582, 0.1639, 0.6542, 0.08129, 0.6351, 0.1653, 0.6359, 0.1639, 0.6542, 0.08184, 0.6534, 0.003444, 0.6378, 0.08129, 0.6351, 0.08184, 0.6534, 0.005847, 0.656, 0.6377, 0.6366, 0.6995, 0.6419, 0.6962, 0.66, 0.6359, 0.6549, 0.4731, 0.7946, 0.4731, 0.7233, 0.4912, 0.7247, 0.4912, 0.794, 0.4765, 0.8626, 0.4731, 0.7946, 0.4912, 0.794, 0.4945, 0.8601, 0.2386, 0.7253, 0.2416, 0.6673, 0.2596, 0.6703, 0.2568, 0.7266, 0.2386, 0.7972, 0.2386, 0.7253, 0.2568, 0.7266, 0.2568, 0.7964, 0.2416, 0.8637, 0.2386, 0.7972, 0.2568, 0.7964, 0.2596, 0.8611, 0.705, 0.7213, 0.7084, 0.6684, 0.7264, 0.6713, 0.7232, 0.7228, 0.705, 0.7918, 0.705, 0.7213, 0.7232, 0.7228, 0.7232, 0.7913, 0.7084, 0.861, 0.705, 0.7918, 0.7232, 0.7913, 0.7264, 0.8586, 0.9978, 0.8082, 0.9945, 0.8593, 0.9764, 0.8563, 0.9797, 0.8067, 0.9978, 0.7383, 0.9978, 0.8082, 0.9797, 0.8067, 0.9797, 0.7387, 0.9945, 0.6684, 0.9978, 0.7383, 0.9797, 0.7387, 0.9764, 0.6708, 0.4731, 0.7233, 0.4765, 0.6679, 0.4945, 0.6709, 0.4912, 0.7247, 0.4406, 0.8284, 0.4381, 0.7676, 0.4565, 0.7672, 0.4589, 0.826, 0.4381, 0.7676, 0.4387, 0.7109, 0.4571, 0.7125, 0.4565, 0.7672, 0.4387, 0.7109, 0.4416, 0.667, 0.4598, 0.6703, 0.4571, 0.7125, 0.2906, 0.9541, 0.2899, 0.8956, 0.3083, 0.8954, 0.309, 0.952, 0.001572, 0.9602, 0.001068, 0.9054, 0.01945, 0.9056, 0.01994, 0.9585, 0.907, 0.1464, 0.9048, 0.09305, 0.9232, 0.09251, 0.9253, 0.1439, 0.9048, 0.09305, 0.9054, 0.04291, 0.9238, 0.04447, 0.9232, 0.09251, 0.9054, 0.04291, 0.908, 0.002446, 0.9262, 0.005706, 0.9238, 0.04447, 0.4381, 0.9115, 0.4384, 0.874, 0.4567, 0.8756, 0.4565, 0.9111, 0.4384, 0.874, 0.4403, 0.8457, 0.4586, 0.8489, 0.4567, 0.8756, 0.9649, 0.1881, 0.9273, 0.1881, 0.9274, 0.1696, 0.963, 0.1696, 0.4398, 0.9509, 0.4381, 0.9115, 0.4565, 0.9111, 0.4581, 0.9491, 0.4733, 0.9522, 0.472, 0.9215, 0.4904, 0.921, 0.4916, 0.9505, 0.472, 0.9215, 0.4722, 0.8909, 0.4906, 0.8925, 0.4904, 0.921, 0.4722, 0.8909, 0.4738, 0.8671, 0.4921, 0.8703, 0.4906, 0.8925, 0.7899, 0.8654, 0.7906, 0.8978, 0.7722, 0.8978, 0.7715, 0.8675, 0.7906, 0.8978, 0.7899, 0.9278, 0.7716, 0.9257, 0.7722, 0.8978, 0.9635, 0.3412, 0.9333, 0.3419, 0.9349, 0.3233, 0.9634, 0.3226, 0.9152, 0.1691, 0.9274, 0.1696, 0.9273, 0.1881, 0.9159, 0.1876, 0.1275, 0.7157, 0.1302, 0.7055, 0.141, 0.7113, 0.1544, 0.7183, 0.1626, 0.7227, 0.1797, 0.7554, 0.1696, 0.7581, 0.1542, 0.7312, 0.9634, 0.3226, 0.9726, 0.3218, 0.9679, 0.3408, 0.9635, 0.3412, 0.2899, 0.8956, 0.2907, 0.8691, 0.309, 0.8713, 0.3083, 0.8954, 0.9334, 0.4643, 0.9479, 0.4636, 0.949, 0.4822, 0.9363, 0.4827, 0.9479, 0.4636, 0.965, 0.4641, 0.9634, 0.4826, 0.949, 0.4822, 0.965, 0.4641, 0.9742, 0.4651, 0.9765, 0.4839, 0.9634, 0.4826, 0.9159, 0.1876, 0.908, 0.1879, 0.9046, 0.1694, 0.9152, 0.1691, 0.9901, 0.579, 0.98, 0.5787, 0.9792, 0.5602, 0.9927, 0.5606, 0.98, 0.5787, 0.9738, 0.579, 0.9704, 0.5606, 0.9792, 0.5602, 0.01994, 0.8902, 0.01945, 0.9056, 0.001068, 0.9054, 0.001625, 0.8877, 0.4581, 0.9491, 0.4586, 0.957, 0.4404, 0.9611, 0.4398, 0.9509, 0.2313, 0.7356, 0.225, 0.7356, 0.2219, 0.717, 0.234, 0.7172, 0.4737, 0.9676, 0.4737, 0.9604, 0.4921, 0.9595, 0.4921, 0.9715, 0.4589, 0.826, 0.4598, 0.8365, 0.4276, 0.8408, 0.4406, 0.8284, 0.2297, 0.8091, 0.2245, 0.809, 0.2218, 0.7905, 0.2319, 0.7764, 0.9077, 0.1617, 0.9078, 0.1558, 0.9262, 0.1545, 0.926, 0.1655, 0.9078, 0.1558, 0.907, 0.1464, 0.9253, 0.1439, 0.9262, 0.1545, 0.4737, 0.9604, 0.4733, 0.9522, 0.4916, 0.9505, 0.4921, 0.9595, 0.6731, 0.7133, 0.6758, 0.6675, 0.6941, 0.6706, 0.6915, 0.7147, 0.5996, 0.9592, 0.5989, 0.8978, 0.6173, 0.8981, 0.618, 0.9575, 0.6758, 0.8305, 0.6729, 0.7707, 0.6913, 0.77, 0.6941, 0.8279, 0.6729, 0.7707, 0.6731, 0.7133, 0.6915, 0.7147, 0.6913, 0.77, 0.6227, 0.9787, 0.6206, 0.9244, 0.639, 0.924, 0.641, 0.9763, 0.6206, 0.9244, 0.6212, 0.8749, 0.6396, 0.8766, 0.639, 0.924, 0.6212, 0.8749, 0.6238, 0.8362, 0.642, 0.8394, 0.6396, 0.8766, 0.07475, 0.9601, 0.07438, 0.9083, 0.09274, 0.9084, 0.09309, 0.958, 0.9191, 0.9702, 0.9172, 0.9315, 0.9356, 0.9308, 0.9373, 0.9675, 0.9172, 0.9315, 0.9172, 0.8935, 0.9356, 0.895, 0.9356, 0.9308, 0.9172, 0.8935, 0.9191, 0.8639, 0.9373, 0.8669, 0.9356, 0.895, 0.2102, 0.9065, 0.1707, 0.9065, 0.1711, 0.888, 0.2086, 0.888, 0.9571, 0.3146, 0.9266, 0.3146, 0.9266, 0.2961, 0.9553, 0.2961, 0.3126, 0.9529, 0.3111, 0.9209, 0.3295, 0.9204, 0.3309, 0.9504, 0.3111, 0.9209, 0.3112, 0.8907, 0.3295, 0.8922, 0.3295, 0.9204, 0.3112, 0.8907, 0.3126, 0.8679, 0.3309, 0.871, 0.3295, 0.8922, 0.9266, 0.3146, 0.9059, 0.3142, 0.9045, 0.2957, 0.9266, 0.2961, 0.8416, 0.9377, 0.8311, 0.9367, 0.8331, 0.9182, 0.8455, 0.9194, 0.8311, 0.9367, 0.8138, 0.9363, 0.8133, 0.9177, 0.8331, 0.9182, 0.8138, 0.9363, 0.7959, 0.9372, 0.7927, 0.9188, 0.8133, 0.9177, 0.618, 0.8707, 0.6173, 0.8831, 0.599, 0.8824, 0.5997, 0.8676, 0.6173, 0.8831, 0.6173, 0.8981, 0.5989, 0.8978, 0.599, 0.8824, 0.07438, 0.9083, 0.07478, 0.8877, 0.09309, 0.8901, 0.09274, 0.9084, 0.9662, 0.1694, 0.9783, 0.169, 0.9786, 0.1876, 0.9699, 0.1879, 0.9783, 0.169, 0.9885, 0.1694, 0.9857, 0.1879, 0.9786, 0.1876, 0.1474, 0.8879, 0.1561, 0.8877, 0.1566, 0.9062, 0.1503, 0.9063, 0.1561, 0.8877, 0.1711, 0.888, 0.1707, 0.9065, 0.1566, 0.9062, 0.641, 0.9763, 0.642, 0.9883, 0.6236, 0.9894, 0.6227, 0.9787, 0.642, 0.9883, 0.6418, 0.9976, 0.6235, 0.9941, 0.6236, 0.9894, 0.2115, 0.9406, 0.2205, 0.9404, 0.2194, 0.9589, 0.2148, 0.959, 0.2205, 0.9404, 0.2338, 0.9413, 0.2306, 0.9597, 0.2194, 0.9589, 0.9333, 0.6133, 0.9466, 0.6129, 0.947, 0.6314, 0.9356, 0.6318, 0.9466, 0.6129, 0.9595, 0.6131, 0.9578, 0.6316, 0.947, 0.6314, 0.9595, 0.6131, 0.9696, 0.6139, 0.9662, 0.6322, 0.9578, 0.6316, 0.9585, 0.296, 0.9722, 0.2957, 0.9722, 0.3142, 0.9605, 0.3145, 0.9722, 0.2957, 0.9848, 0.296, 0.9827, 0.3144, 0.9722, 0.3142, 0.9848, 0.296, 0.9941, 0.2968, 0.9905, 0.3152, 0.9827, 0.3144, 0.9391, 0.9164, 0.9527, 0.9161, 0.9528, 0.9346, 0.9413, 0.9349, 0.9527, 0.9161, 0.9654, 0.9163, 0.9635, 0.9348, 0.9528, 0.9346, 0.9654, 0.9163, 0.9751, 0.9171, 0.9716, 0.9355, 0.9635, 0.9348, 0.9333, 0.5393, 0.9463, 0.5389, 0.9469, 0.5574, 0.9358, 0.5577, 0.9463, 0.5389, 0.9593, 0.539, 0.9578, 0.5575, 0.9469, 0.5574, 0.9593, 0.539, 0.9699, 0.5396, 0.9666, 0.558, 0.9578, 0.5575, 0.3894, 0.8413, 0.3883, 0.8291, 0.4406, 0.8284, 0.4276, 0.8408, 0.943, 0.3221, 0.9478, 0.3396, 0.9709, 0.3389, 0.9677, 0.3213, 0.5553, 0.3426, 0.4743, 0.3448, 0.4743, 0.491, 0.5553, 0.4887, 0.08129, 0.3426, 0.08129, 0.4889, 0.003444, 0.4916, 0.003444, 0.3453, 0.1653, 0.3435, 0.1653, 0.4897, 0.08129, 0.4889, 0.08129, 0.3426, 0.233, 0.3476, 0.233, 0.4938, 0.1653, 0.4897, 0.1653, 0.3435, 0.3195, 0.3426, 0.3195, 0.4887, 0.2399, 0.4914, 0.2399, 0.3453, 0.4028, 0.344, 0.4028, 0.4901, 0.3195, 0.4887, 0.3195, 0.3426, 0.7881, 0.3426, 0.7062, 0.3446, 0.7062, 0.4907, 0.7881, 0.4887, 0.8697, 0.3446, 0.7881, 0.3426, 0.7881, 0.4887, 0.8697, 0.4908, 0.9294, 0.3501, 0.8697, 0.3446, 0.8697, 0.4908, 0.9294, 0.4962, 0.6377, 0.3444, 0.6377, 0.4905, 0.5553, 0.4887, 0.5553, 0.3426, 0.4675, 0.349, 0.4675, 0.4951, 0.4028, 0.4901, 0.4028, 0.344, 0.6995, 0.3496, 0.6995, 0.4957, 0.6377, 0.4905, 0.6377, 0.3444])
me_cylinder_002.materials.append(mat_material_001)
me_cylinder_002.materials.append(mat_material)
me_cylinder_002.use_remesh_fix_poles = True
me_cylinder_002.use_remesh_preserve_attributes = False
me_cylinder_002.use_mirror_vertex_groups = False
me_cylinder_002.update()

# ---- objects
ob_cylinder = bpy.data.objects.new('Cylinder', me_cylinder_002)

# ---- transforms, parenting, visibility, modifiers, constraints
ob_cylinder.location = (0.0, 0.0, 0.0)
ob_cylinder.scale = (1.0, 1.0, 0.1158)
ob_cylinder.lineart.crease_threshold = 0.0
_m = ob_cylinder.modifiers.new('Decimate', 'DECIMATE')
_m.angle_limit = 0.0

# ---- collection membership
col_collection.objects.link(ob_cylinder)

# ---- scene / render settings (as saved in the file)
scene.frame_start = 1; scene.frame_end = 250; scene.frame_set(0)
scene.render.engine = 'BLENDER_EEVEE_NEXT'
scene.cycles.use_denoising = False
scene.cycles.samples = 128
scene.cycles.sampling_pattern = 'TABULATED_SOBOL'
scene.cycles.use_adaptive_sampling = False
scene.cycles.use_light_tree = False
scene.eevee.gtao_distance = 0.0
scene.view_settings.view_transform = 'Filmic'
bpy.context.view_layer.update()

# ---- added for rendering (the .blend has no active camera and no usable light): camera, sun
cam_auto = bpy.data.cameras.new('AutoCamera')
cam_auto.lens = 50.0
cam_auto.sensor_width = 36.0
cam_auto.clip_end = 1000.0
ob_auto_camera = bpy.data.objects.new('AutoCamera', cam_auto)
scene.collection.objects.link(ob_auto_camera)
ob_auto_camera.location = (2.63235, -3.15535, 2.10357)
ob_auto_camera.rotation_euler = (1.09748, -7.21219e-08, 0.694738)
scene.camera = ob_auto_camera
light_auto_sun = bpy.data.lights.new('AutoSun', 'SUN')
light_auto_sun.energy = 3.0
light_auto_sun.angle = 0.0523599
ob_auto_sun = bpy.data.objects.new('AutoSun', light_auto_sun)
scene.collection.objects.link(ob_auto_sun)
ob_auto_sun.rotation_euler = (0.872665, 0.174533, 0.523599)
bpy.context.view_layer.update()
